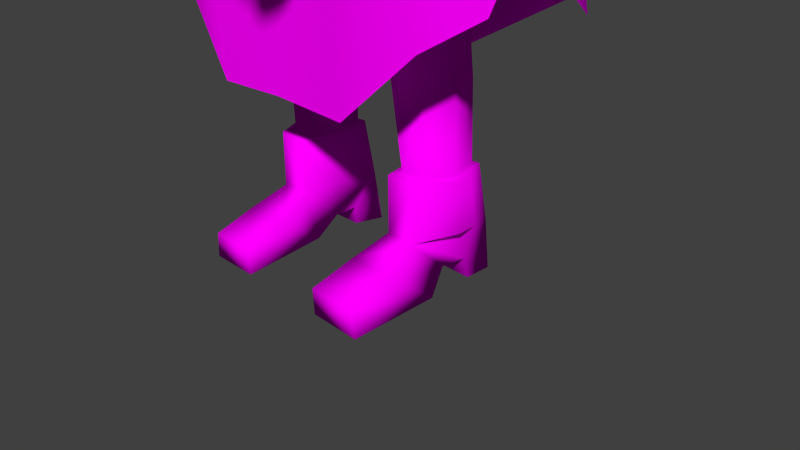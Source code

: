 # Source: Character1.blend  (saved by Blender 2.77.0; exported with 4.5.12 LTS)
import bpy
from mathutils import Matrix  # noqa: F401  (used for matrix-valued properties, if any)

bpy.ops.wm.read_factory_settings(use_empty=True)
scene = bpy.context.scene
scene.name = 'Scene'

# ---- collections
col_collection_1 = bpy.data.collections.new('Collection 1'); scene.collection.children.link(col_collection_1)

# ---- images (referenced by path relative to the original .blend; pixels are not part of the script)
import os
ASSET_DIR = os.environ.get("B2B_ASSET_DIR", "")  # directory of the original .blend (textures are referenced by path, not embedded)
HERE = os.path.dirname(os.path.abspath(__file__))  # packed textures are extracted next to this script under _unpacked/

def load_image(name, relpath, width, height, colorspace="sRGB"):
    """Load a texture the original file referenced (path relative to the .blend, or extracted next to this script)."""
    p = next((c for c in (os.path.join(HERE, relpath), os.path.join(ASSET_DIR, relpath)) if relpath and os.path.exists(c)), "")
    if p:
        img = bpy.data.images.load(p, check_existing=True)
        img.name = name
    else:  # same state as the original file: an image datablock whose file is absent (Cycles renders it pink)
        img = bpy.data.images.new(name, width, height)
        img.source = "FILE"
        img.filepath = "//" + (relpath or name)
    img.colorspace_settings.name = colorspace
    return img
img_charactertexture_psd_001 = load_image('CharacterTexture.psd.001', 'Blender/CharacterTexture.psd', 1024, 1024, 'sRGB')

# ---- materials (node trees are filled in below, after node groups)
mat_material = bpy.data.materials.new('Material')
mat_material.alpha_threshold = 0.0
mat_material.roughness = 0.5

# ---- material node trees
mat_material.use_nodes = True; mat_material.node_tree.nodes.clear()
_N = mat_material.node_tree.nodes; _L = mat_material.node_tree.links
n0 = _N.new('ShaderNodeOutputMaterial'); n0.name = 'Material Output'; n0.location = (300, 300)
n1 = _N.new('ShaderNodeBsdfDiffuse'); n1.name = 'Diffuse BSDF'; n1.location = (10, 300)
n2 = _N.new('ShaderNodeTexImage'); n2.name = 'Image Texture'; n2.location = (-180, 300)
n2.width = 140
n2.image = img_charactertexture_psd_001
_L.new(n1.outputs[0], n0.inputs[0])
_L.new(n2.outputs[0], n1.inputs[0])
n0.is_active_output = True

# ---- world
world_world = bpy.data.worlds.new('World'); scene.world = world_world
world_world.color = (0.05088, 0.05088, 0.05088)
world_world.use_sun_shadow = False
world_world.sun_shadow_jitter_overblur = 0.0
world_world.cycles.sampling_method = 'NONE'
world_world.cycles.sample_map_resolution = 256

# ---- cameras
cam_camera = bpy.data.cameras.new('Camera')
cam_camera.clip_end = 100.0
cam_camera.lens = 35.0
cam_camera.sensor_width = 32.0
cam_camera.sensor_height = 18.0
cam_camera.ortho_scale = 7.314
cam_camera.dof.focus_distance = 0.0

# ---- meshes
me_cube_001 = bpy.data.meshes.new('Cube.001')
me_cube_001.from_pydata([(0.002549, 1.308, 9.74), (-0.004558, -1.852, 9.74), (1.12, -1.39, 9.74), (1.583, -0.2724, 9.74), (1.12, 0.8448, 9.74), (0.002549, 1.292, 9.864), (-0.004558, -1.868, 9.864), (1.12, -1.405, 9.864), (1.583, -0.288, 9.864), (1.12, 0.8292, 9.864), (0.002549, 0.7127, 9.864), (-0.004558, -1.289, 9.864), (0.7102, -0.9957, 9.864), (1.003, -0.288, 9.864), (0.7102, 0.4196, 9.864), (0.7024, -0.9957, 10.95), (0.9955, -0.288, 10.95), (0.7024, 0.4196, 10.95), (0.01323, -0.3065, 10.95), (0.02088, -0.288, 10.95), (0.01323, -0.2696, 10.95), (0.002549, 0.6767, 9.74), (0.002549, -1.222, 9.74), (0.7639, -0.9436, 9.74), (1.042, -0.2724, 9.74), (0.6737, 0.3987, 9.74), (0.2909, 0.4729, 9.798), (0.3079, 0.5112, 9.093), (0.857, -0.03377, 9.756), (0.8796, -0.6494, 9.697), (0.8194, -0.6099, 8.814), (0.8392, 0.01461, 9.009), (0.3301, -1.093, 9.641), (0.3213, -1.068, 8.676), (0.3356, 0.04656, 8.386), (0.3387, -0.5205, 8.3), (0.3838, -0.6419, 10.29), (0.3527, 0.03122, 10.26), (0.3232, 0.5321, 9.457), (0.958, -0.3344, 9.747), (0.8783, -0.649, 9.222), (0.9036, -0.2834, 8.866), (0.8861, 0.01791, 9.373), (0.3444, -1.146, 9.126), (0.4985, -0.2494, 8.377), (0.4194, -0.3083, 10.33), (0.2783, 0.3129, 10.08), (0.6201, 0.2396, 9.76), (0.637, 0.2806, 9.124), (0.2993, 0.3794, 8.762), (0.6974, -0.05711, 10.08), (0.7419, -0.6381, 10.1), (0.6582, -0.9213, 9.648), (0.6155, -0.8948, 8.776), (0.6598, -0.5733, 8.495), (0.6748, 0.02211, 8.709), (0.3269, -0.9199, 10.08), (0.3092, -0.8736, 8.372), (0.9617, -0.2995, 9.279), (0.6678, 0.2971, 9.449), (0.806, -0.35, 10.14), (0.6634, -0.9562, 9.179), (0.7318, -0.2685, 8.547), (0.5379, -0.7899, 8.533), (0.5905, -0.837, 9.964), (0.5495, 0.2329, 8.862), (0.5425, 0.1679, 9.984), (1.232, 0.3602, 5.223), (1.229, 0.3838, 4.291), (1.046, -0.488, 5.397), (1.047, -0.4835, 4.339), (1.225, 0.1933, 7.403), (1.168, -0.2333, 7.564), (1.218, 0.2541, 7.092), (1.214, -0.1464, 6.994), (0.6251, -0.7433, 4.332), (0.6385, 0.7309, 5.658), (0.6358, -0.7679, 5.275), (0.6259, 0.685, 4.523), (0.75, 0.3268, 7.847), (1.318, -0.7371, 7.765), (0.5924, -0.7665, 6.791), (0.7499, 0.5994, 6.682), (1.185, 0.3854, 3.292), (1.091, -0.3619, 3.45), (0.5224, -0.4961, 3.377), (0.5232, 0.4912, 3.562), (1.163, -0.2822, 2.39), (1.232, 0.4431, 2.352), (0.781, -0.3679, 2.39), (0.7816, 0.5411, 2.471), (1.161, -0.2488, 1.288), (1.221, 0.4766, 1.309), (0.8108, -0.2431, 1.288), (0.8123, 0.4957, 1.309), (1.413, -0.1459, 5.218), (1.413, -0.1357, 4.256), (1.216, -0.1205, 7.718), (1.354, -0.07032, 6.652), (0.6648, -0.4262, 7.958), (1.414, -0.08812, 3.182), (0.3426, -0.1102, 3.482), (1.416, -0.0275, 2.334), (0.5928, -0.02972, 2.411), (1.364, 0.04121, 1.309), (0.7059, 0.04962, 1.309), (1.19, -0.4343, 1.309), (1.261, 0.5612, 1.309), (0.7716, -0.4274, 1.309), (0.7734, 0.5841, 1.309), (1.432, 0.04139, 1.309), (0.6464, 0.05143, 1.309), (1.19, -0.4461, 0.5851), (1.338, 0.6184, 0.5851), (0.7716, -0.4359, 0.5851), (0.6669, 0.6413, 0.5851), (1.395, 0.09932, 0.6028), (0.7476, 0.1086, 0.5851), (0.6333, -0.8783, 0.3644), (1.341, -0.8826, 0.3555), (0.6333, -1.475, 0.2056), (0.6333, -1.462, -0.1393), (0.7716, -0.2777, -0.1124), (0.7716, 0.04145, 0.1217), (1.19, 0.04242, 0.1188), (0.7716, 0.3568, 0.1267), (0.7716, 0.3781, -0.118), (1.29, 0.376, -0.1247), (0.6644, 0.7451, -0.118), (0.6644, 0.6711, 0.3439), (1.279, -1.478, 0.2055), (1.334, -1.464, -0.146), (1.334, -0.2767, -0.1197), (1.241, 0.3547, 0.1244), (1.29, 0.7431, -0.1247), (1.296, 0.6681, 0.3345), (2.005, -2.926, 5.957), (1.789, -3.05, 6.039), (1.619, -2.998, 5.926), (1.922, -2.651, 5.522), (1.641, -2.831, 5.605), (1.565, -2.927, 5.825), (1.918, -1.193, 6.409), (1.58, -1.3, 6.299), (1.737, -1.072, 5.881), (1.784, -0.782, 6.103), (1.612, -1.113, 6.093), (1.555, -0.5229, 7.08), (1.578, -0.6934, 6.085), (1.469, -0.7853, 6.274), (1.405, -0.8, 6.821), (1.532, -0.2287, 6.335), (1.563, -0.1806, 6.598), (2.067, -3.477, 5.97), (1.91, -3.441, 6.129), (1.644, -3.339, 5.965), (1.881, -3.376, 5.476), (1.609, -3.37, 5.601), (1.592, -3.372, 5.845), (1.71, -3.005, 6.301), (1.897, -3.093, 6.331), (1.644, -3.337, 6.329), (1.919, -3.445, 6.337), (1.656, -2.98, 6.593), (1.844, -3.06, 6.646), (1.679, -3.347, 6.557), (1.906, -3.45, 6.624), (1.709, -4.196, 6.332), (2.002, -4.288, 6.339), (1.707, -4.184, 6.655), (1.981, -4.266, 6.675), (1.884, -3.802, 5.923), (1.806, -3.742, 6.038), (1.701, -3.752, 6.001), (1.774, -3.776, 5.644), (1.618, -3.744, 5.647), (1.611, -3.742, 5.858), (1.728, -2.54, 6.085), (1.941, -2.231, 5.636), (2.006, -2.511, 6.054), (1.552, -2.479, 5.856), (1.562, -2.519, 5.933), (1.635, -3.355, 6.009), (1.618, -3.328, 6.139), (1.498, -3.249, 5.945), (1.482, -3.223, 6.076), (1.553, -2.785, 5.966), (1.527, -2.732, 5.825), (1.593, -2.921, 6.064), (1.598, -2.921, 5.928), (1.556, -3.02, 5.885), (1.688, -3.17, 5.985), (1.531, -3.015, 6.006), (1.621, -3.144, 6.101), (1.308, 0.1617, 4.276), (1.283, 0.183, 3.245), (1.31, 0.2419, 2.344), (1.282, 0.2904, 1.309), (1.309, 0.1439, 5.221), (1.265, 0.0621, 7.677), (1.28, 0.1329, 6.862), (0.7107, 0.06561, 7.996), (1.334, 0.339, 1.309), (1.363, 0.3965, 0.5927), (1.982, -2.775, 5.731), (1.598, -2.86, 5.681), (1.983, -0.9732, 6.391), (1.706, -0.8406, 5.819), (1.551, -0.4341, 6.207), (1.614, -0.2618, 6.926), (1.993, -3.432, 5.688), (1.593, -3.376, 5.684), (1.834, -3.798, 5.743), (1.599, -3.741, 5.712), (2.001, -2.39, 5.866), (1.603, -2.378, 5.689), (0.3541, -0.2245, 8.32), (0.322, -0.4481, 8.261), (0.3922, -0.4404, 8.049), (0.4463, -0.0978, 8.094), (1.399, -0.2849, 7.569), (1.48, -0.4144, 6.221), (1.331, -0.4917, 6.649), (1.295, -0.4817, 7.306), (1.37, 0.1504, 6.626), (1.382, 0.1173, 7.063), (1.441, -0.032, 7.454), (1.419, -0.0812, 6.391), (-0.7716, 0.04145, 0.1217), (0.3566, -0.4449, 8.17), (0.4053, -0.1611, 8.203), (0.5927, -0.8562, 6.791), (1.321, -0.8039, 7.865), (0.6359, -0.486, 8.103), (1.894, -1.071, 3.023), (1.332, -0.948, 7.111), (1.442, 0.6187, 7.936), (1.56, -0.5447, 7.526), (2.574, 0.5678, 3.219), (2.5, -0.335, 4.099), (0.7101, 0.7733, 8.01), (1.191, 0.7749, 7.923), (0.7375, 0.6949, 8.152), (1.275, 0.6187, 7.942), (0.7598, 0.4993, 8.158), (1.278, 0.4712, 7.936), (2.288, 0.864, 3.359), (0.482, -0.5547, 8.143), (0.5472, -0.005768, 8.169), (0.6547, 0.1396, 8.084), (1.58, -1.342, 5.391), (0.1517, 0.575, 9.824), (0.1606, 0.613, 9.043), (0.1721, -1.15, 9.648), (0.1675, -1.124, 8.614), (0.175, 0.06817, 8.379), (0.1766, -0.5086, 8.253), (0.2001, -0.6474, 10.33), (0.1839, 0.1002, 10.31), (0.1685, 0.6339, 9.444), (0.1796, -1.209, 9.098), (0.2187, -0.2746, 10.38), (0.1451, 0.4068, 10.13), (0.1561, 0.4705, 8.69), (0.1705, -0.959, 10.11), (0.1612, -0.9125, 8.289), (0.6306, -0.7178, 7.78), (0.2835, -0.7687, 6.772), (0.3181, -0.4765, 7.952), (0.1541, -0.4721, 8.257), (0.1877, -0.4404, 8.064), (0.1707, -0.4592, 8.169), (0.6319, -0.7847, 7.88), (0.3195, -0.5434, 8.051), (1.015, -1.281, 2.204), (0.6702, -0.7778, 7.182), (1.061, -0.9378, 7.214), (1.326, -1.221, 4.931), (2.225, -0.5378, 5.962), (1.772, 0.7312, 6.406), (2.338, -0.6061, 3.348), (2.131, -0.8034, 5.658), (1.416, -0.5658, 7.524), (1.287, 0.1996, 7.915), (1.573, -1.348, 5.388), (2.131, -0.8034, 5.658), (1.943, -0.8156, 5.904), (2.017, -0.5496, 6.178), (1.713, 0.7521, 6.651), (-0.002549, 1.308, 9.74), (-0.002549, -1.852, 9.74), (-1.12, -1.39, 9.74), (-1.583, -0.2724, 9.74), (-1.12, 0.8448, 9.74), (-0.002549, 1.292, 9.864), (-0.002549, -1.868, 9.864), (-1.12, -1.405, 9.864), (-1.583, -0.288, 9.864), (-1.12, 0.8292, 9.864), (-0.002549, 0.7127, 9.864), (-0.002549, -1.289, 9.864), (-0.7102, -0.9957, 9.864), (-1.003, -0.288, 9.864), (-0.7102, 0.4196, 9.864), (0.0, 0.7127, 10.95), (0.0, -1.289, 10.95), (-0.7024, -0.9957, 10.95), (-0.9955, -0.288, 10.95), (-0.7024, 0.4196, 10.95), (0.0, -0.3142, 10.95), (-0.01323, -0.3065, 10.95), (-0.02088, -0.288, 10.95), (-0.01323, -0.2696, 10.95), (0.0, -0.2619, 10.95), (0.0, -0.2696, 10.95), (0.0, -0.288, 10.95), (0.0, -0.3065, 10.95), (-0.002549, 0.6767, 9.74), (-0.002549, -1.222, 9.74), (-0.7639, -0.9436, 9.74), (-1.042, -0.2724, 9.74), (-0.6737, 0.3987, 9.74), (-0.2909, 0.4729, 9.798), (-0.3079, 0.5112, 9.093), (-0.857, -0.03377, 9.756), (-0.8796, -0.6494, 9.697), (-0.8194, -0.6099, 8.814), (-0.8392, 0.01461, 9.009), (-0.3301, -1.093, 9.641), (-0.3213, -1.068, 8.676), (-0.3356, 0.04656, 8.386), (-0.3387, -0.5205, 8.3), (-0.3838, -0.6419, 10.29), (-0.3527, 0.03122, 10.26), (0.0, 0.6108, 9.852), (-0.3232, 0.5321, 9.457), (0.0, 0.6487, 8.989), (-0.958, -0.3344, 9.747), (-0.8783, -0.649, 9.222), (-0.9036, -0.2834, 8.866), (-0.8861, 0.01791, 9.373), (0.0, -1.213, 9.655), (0.0, -1.185, 8.545), (-0.3444, -1.146, 9.126), (0.0, 0.01637, 8.372), (-0.4985, -0.2494, 8.377), (0.0, -0.4956, 8.201), (-0.4194, -0.3083, 10.33), (0.0, 0.1754, 10.37), (0.0, -0.6533, 10.38), (-0.2783, 0.3129, 10.08), (-0.6201, 0.2396, 9.76), (-0.637, 0.2806, 9.124), (-0.2993, 0.3794, 8.762), (-0.6974, -0.05711, 10.08), (-0.7419, -0.6381, 10.1), (-0.6582, -0.9213, 9.648), (-0.6155, -0.8948, 8.776), (-0.6598, -0.5733, 8.495), (-0.6748, 0.02211, 8.709), (-0.3269, -0.9199, 10.08), (-0.3092, -0.8736, 8.372), (0.0, 0.6696, 9.43), (-0.9617, -0.2995, 9.279), (0.0, -1.278, 9.068), (0.0, -0.2379, 10.43), (0.0, 0.5092, 10.19), (-0.6678, 0.2971, 9.449), (0.0, 0.4945, 8.612), (-0.806, -0.35, 10.14), (-0.6634, -0.9562, 9.179), (-0.7318, -0.2685, 8.547), (0.0, -1.002, 10.14), (0.0, -0.9549, 8.199), (-0.5379, -0.7899, 8.533), (-0.5905, -0.837, 9.964), (-0.5495, 0.2329, 8.862), (-0.5425, 0.1679, 9.984), (-1.232, 0.3602, 5.223), (-1.229, 0.3838, 4.291), (-1.046, -0.488, 5.397), (-1.047, -0.4835, 4.339), (-1.225, 0.1933, 7.403), (-1.168, -0.2333, 7.564), (-1.218, 0.2541, 7.092), (-1.214, -0.1464, 6.994), (-0.6251, -0.7433, 4.332), (-0.6385, 0.7309, 5.658), (-0.6358, -0.7679, 5.275), (-0.6259, 0.685, 4.523), (-0.75, 0.3268, 7.847), (-1.318, -0.7371, 7.765), (-0.5924, -0.7665, 6.791), (-0.7499, 0.5994, 6.682), (-1.185, 0.3854, 3.292), (-1.091, -0.3619, 3.45), (-0.5224, -0.4961, 3.377), (-0.5232, 0.4912, 3.562), (-1.163, -0.2822, 2.39), (-1.232, 0.4431, 2.352), (-0.781, -0.3679, 2.39), (-0.7816, 0.5411, 2.471), (-1.161, -0.2488, 1.288), (-1.221, 0.4766, 1.309), (-0.8108, -0.2431, 1.288), (-0.8123, 0.4957, 1.309), (-1.413, -0.1459, 5.218), (-1.413, -0.1357, 4.256), (-1.216, -0.1205, 7.718), (-1.354, -0.07032, 6.652), (-0.6648, -0.4262, 7.958), (-1.414, -0.08812, 3.182), (-0.3426, -0.1102, 3.482), (-1.416, -0.0275, 2.334), (-0.5928, -0.02972, 2.411), (-1.364, 0.04121, 1.309), (-0.7059, 0.04962, 1.309), (-1.19, -0.4343, 1.309), (-1.261, 0.5612, 1.309), (-0.7716, -0.4274, 1.309), (-0.7734, 0.5841, 1.309), (-1.432, 0.04139, 1.309), (-0.6464, 0.05143, 1.309), (-1.19, -0.4461, 0.5851), (-1.338, 0.6184, 0.5851), (-0.7716, -0.4359, 0.5851), (-0.6669, 0.6413, 0.5851), (-1.395, 0.09932, 0.6028), (-0.7476, 0.1086, 0.5851), (-0.6333, -0.8783, 0.3644), (-1.341, -0.8826, 0.3555), (-0.6333, -1.475, 0.2056), (-0.6333, -1.462, -0.1393), (-0.7716, -0.2777, -0.1124), (-0.7716, 0.04145, 0.1217), (-1.19, 0.04242, 0.1188), (-0.7716, 0.3568, 0.1267), (-0.7716, 0.3781, -0.118), (-1.29, 0.376, -0.1247), (-0.6644, 0.7451, -0.118), (-0.6644, 0.6711, 0.3439), (-1.279, -1.478, 0.2055), (-1.334, -1.464, -0.146), (-1.334, -0.2767, -0.1197), (-1.241, 0.3547, 0.1244), (-1.29, 0.7431, -0.1247), (-1.296, 0.6681, 0.3345), (-2.005, -2.926, 5.957), (-1.789, -3.05, 6.039), (-1.619, -2.998, 5.926), (-1.922, -2.651, 5.522), (-1.641, -2.831, 5.605), (-1.565, -2.927, 5.825), (-1.918, -1.193, 6.409), (-1.58, -1.3, 6.299), (-1.737, -1.072, 5.881), (-1.784, -0.782, 6.103), (-1.612, -1.113, 6.093), (-1.555, -0.5229, 7.08), (-1.578, -0.6934, 6.085), (-1.469, -0.7853, 6.274), (-1.405, -0.8, 6.821), (-1.532, -0.2287, 6.335), (-1.563, -0.1806, 6.598), (-2.067, -3.477, 5.97), (-1.91, -3.441, 6.129), (-1.644, -3.339, 5.965), (-1.881, -3.376, 5.476), (-1.609, -3.37, 5.601), (-1.592, -3.372, 5.845), (-1.71, -3.005, 6.301), (-1.897, -3.093, 6.331), (-1.644, -3.337, 6.329), (-1.919, -3.445, 6.337), (-1.656, -2.98, 6.593), (-1.844, -3.06, 6.646), (-1.679, -3.347, 6.557), (-1.906, -3.45, 6.624), (-1.709, -4.196, 6.332), (-2.002, -4.288, 6.339), (-1.707, -4.184, 6.655), (-1.981, -4.266, 6.675), (-1.884, -3.802, 5.923), (-1.806, -3.742, 6.038), (-1.701, -3.752, 6.001), (-1.774, -3.776, 5.644), (-1.618, -3.744, 5.647), (-1.611, -3.742, 5.858), (-1.728, -2.54, 6.085), (-1.941, -2.231, 5.636), (-2.006, -2.511, 6.054), (-1.552, -2.479, 5.856), (-1.562, -2.519, 5.933), (-1.635, -3.355, 6.009), (-1.618, -3.328, 6.139), (-1.498, -3.249, 5.945), (-1.482, -3.223, 6.076), (-1.553, -2.785, 5.966), (-1.527, -2.732, 5.825), (-1.593, -2.921, 6.064), (-1.598, -2.921, 5.928), (-1.556, -3.02, 5.885), (-1.688, -3.17, 5.985), (-1.531, -3.015, 6.006), (-1.621, -3.144, 6.101), (-1.308, 0.1617, 4.276), (-1.283, 0.183, 3.245), (-1.31, 0.2419, 2.344), (-1.282, 0.2904, 1.309), (-1.309, 0.1439, 5.221), (-1.265, 0.0621, 7.677), (-1.28, 0.1329, 6.862), (-0.7107, 0.06561, 7.996), (-1.334, 0.339, 1.309), (-1.363, 0.3965, 0.5927), (-1.982, -2.775, 5.731), (-1.598, -2.86, 5.681), (-1.983, -0.9732, 6.391), (-1.706, -0.8406, 5.819), (-1.551, -0.4341, 6.207), (-1.614, -0.2618, 6.926), (-1.993, -3.432, 5.688), (-1.593, -3.376, 5.684), (-1.834, -3.798, 5.743), (-1.599, -3.741, 5.712), (-2.001, -2.39, 5.866), (-1.603, -2.378, 5.689), (-0.3541, -0.2245, 8.32), (-0.322, -0.4481, 8.261), (-0.3922, -0.4404, 8.049), (-0.4463, -0.0978, 8.094), (-1.399, -0.2849, 7.569), (-1.48, -0.4144, 6.221), (-1.331, -0.4917, 6.649), (-1.295, -0.4817, 7.306), (-1.37, 0.1504, 6.626), (-1.382, 0.1173, 7.063), (-1.441, -0.032, 7.454), (-1.419, -0.0812, 6.391), (0.0, -0.7679, 5.278), (0.0, -0.7679, 4.333), (0.0, 0.7277, 4.572), (0.0, 0.7309, 5.658), (0.0, -0.7002, 7.794), (0.0, 0.4383, 8.021), (0.0, 0.6879, 6.465), (0.0, -0.7707, 6.755), (0.0, -0.6236, 3.5), (0.0, 0.4268, 3.7), (0.0, -0.5227, 7.945), (0.0, -0.2045, 3.539), (0.7716, 0.04145, 0.1217), (0.0, 0.1036, 8.1), (0.0, -0.01635, 8.357), (0.0, -0.4956, 8.201), (0.0, -0.4405, 8.079), (0.0, 0.04224, 8.17), (-0.3566, -0.4449, 8.17), (-0.4053, -0.1611, 8.203), (0.0, -0.003176, 8.262), (0.0, -0.4722, 8.168), (0.0, -0.8605, 6.755), (-0.5927, -0.8562, 6.791), (-1.321, -0.8039, 7.865), (0.0, -0.767, 7.894), (0.0, -0.5896, 8.045), (-0.6359, -0.486, 8.103), (-1.894, -1.071, 3.023), (0.0, -1.29, 2.25), (-1.332, -0.948, 7.111), (0.0, -0.827, 7.295), (0.0, -0.7601, 7.196), (-1.442, 0.6187, 7.936), (-1.56, -0.5447, 7.526), (-2.574, 0.5678, 3.219), (-2.5, -0.335, 4.099), (-0.7101, 0.7733, 8.01), (-1.191, 0.7749, 7.923), (-0.7375, 0.6949, 8.152), (-1.275, 0.6187, 7.942), (-0.7598, 0.4993, 8.158), (-1.278, 0.4712, 7.936), (0.0, 0.862, 2.141), (-2.288, 0.864, 3.359), (0.0, 0.668, 8.167), (0.0, 1.018, 3.586), (-0.482, -0.5547, 8.143), (-0.5472, -0.005768, 8.169), (0.0, 0.6557, 8.155), (0.0, 0.289, 8.192), (-0.6547, 0.1396, 8.084), (-1.58, -1.342, 5.391), (0.0, -1.075, 4.817), (-0.1517, 0.575, 9.824), (-0.1606, 0.613, 9.043), (-0.1721, -1.15, 9.648), (-0.1675, -1.124, 8.614), (-0.175, 0.06817, 8.379), (-0.1766, -0.5086, 8.253), (-0.2001, -0.6474, 10.33), (-0.1839, 0.1002, 10.31), (-0.1685, 0.6339, 9.444), (-0.1796, -1.209, 9.098), (-0.2187, -0.2746, 10.38), (-0.1451, 0.4068, 10.13), (-0.1561, 0.4705, 8.69), (-0.1705, -0.959, 10.11), (-0.1612, -0.9125, 8.289), (-0.6306, -0.7178, 7.78), (-0.2835, -0.7687, 6.772), (-0.3181, -0.4765, 7.952), (-0.1541, -0.4721, 8.257), (-0.1877, -0.4404, 8.064), (-0.1707, -0.4592, 8.169), (-0.6319, -0.7847, 7.88), (-0.3195, -0.5434, 8.051), (-1.015, -1.281, 2.204), (-0.6702, -0.7778, 7.182), (-1.061, -0.9378, 7.214), (-1.326, -1.221, 4.931), (-2.225, -0.5378, 5.962), (-1.772, 0.7312, 6.406), (-2.338, -0.6061, 3.348), (-2.131, -0.8034, 5.658), (-1.416, -0.5658, 7.524), (-1.287, 0.1996, 7.915), (-1.573, -1.348, 5.388), (-2.131, -0.8034, 5.658), (-1.943, -0.8156, 5.904), (-2.017, -0.5496, 6.178), (-1.713, 0.7521, 6.651)], [(18, 309), (19, 18), (20, 19), (313, 20), (81, 231), (546, 561), (310, 309), (311, 310), (312, 311), (313, 312), (392, 562)], [(0, 5, 9, 4), (4, 9, 8, 3), (3, 8, 7, 2), (2, 7, 6, 1), (7, 12, 11, 6), (5, 10, 14, 9), (9, 14, 13, 8), (8, 13, 12, 7), (10, 304, 17, 14), (14, 17, 16, 13), (13, 16, 15, 12), (12, 15, 305, 11), (304, 309, 316, 17), (17, 316, 315, 16), (16, 315, 314, 15), (15, 314, 313, 305), (4, 25, 21, 0), (3, 24, 25, 4), (2, 23, 24, 3), (1, 22, 23, 2), (21, 25, 14, 10), (25, 24, 13, 14), (24, 23, 12, 13), (23, 22, 11, 12), (251, 259, 362, 334), (251, 334, 366, 262), (26, 46, 66, 47), (26, 47, 59, 38), (252, 336, 362, 259), (27, 38, 59, 48), (27, 48, 65, 49), (252, 263, 368, 336), (28, 39, 58, 42), (28, 42, 59, 47), (28, 47, 66, 50), (28, 50, 60, 39), (29, 40, 58, 39), (29, 39, 60, 51), (29, 51, 64, 52), (29, 52, 61, 40), (30, 41, 58, 40), (30, 40, 61, 53), (30, 53, 63, 54), (30, 54, 62, 41), (31, 42, 58, 41), (31, 41, 62, 55), (31, 55, 65, 48), (31, 48, 59, 42), (253, 341, 364, 260), (32, 43, 61, 52), (32, 52, 64, 56), (253, 264, 372, 341), (254, 260, 364, 342), (254, 342, 373, 265), (33, 57, 63, 53), (33, 53, 61, 43), (255, 344, 368, 263), (34, 49, 65, 55), (34, 55, 62, 44), (35, 44, 62, 54), (35, 54, 63, 57), (256, 265, 373, 346), (257, 261, 365, 349), (257, 349, 372, 264), (36, 56, 64, 51), (36, 51, 60, 45), (258, 348, 365, 261), (37, 45, 60, 50), (37, 50, 66, 46), (258, 262, 366, 348), (70, 75, 85, 84), (76, 67, 68, 78), (95, 69, 70, 96), (77, 539, 540, 75), (82, 545, 544, 79), (201, 79, 544, 552), (81, 74, 72, 80), (215, 140, 205), (198, 67, 73, 200), (77, 69, 74, 81), (76, 542, 545, 82), (67, 76, 82, 73), (267, 81, 80, 266), (199, 71, 79, 201), (69, 77, 75, 70), (542, 76, 78, 541), (78, 68, 83, 86), (101, 86, 90, 103), (550, 548, 86, 101), (541, 78, 86, 548), (96, 70, 84, 100), (75, 540, 547, 85), (87, 89, 93, 91), (84, 85, 89, 87), (86, 83, 88, 90), (100, 84, 87, 102), (102, 87, 91, 104), (103, 90, 94, 105), (90, 88, 92, 94), (89, 103, 105, 93), (196, 102, 104, 197), (195, 100, 102, 196), (194, 96, 100, 195), (547, 550, 101, 85), (85, 101, 103, 89), (72, 97, 99, 80), (69, 95, 98, 74), (179, 177, 137, 136), (198, 95, 96, 194), (93, 105, 111, 108), (94, 92, 107, 109), (91, 93, 108, 106), (105, 94, 109, 111), (197, 104, 110, 202), (104, 91, 106, 110), (106, 108, 114, 112), (111, 109, 115, 117), (202, 110, 116, 203), (110, 106, 112, 116), (108, 111, 117, 114), (109, 107, 113, 115), (112, 114, 118, 119), (119, 118, 120, 130), (130, 120, 121, 131), (131, 121, 122, 132), (132, 122, 123, 124), (124, 123, 125, 133), (133, 125, 126, 127), (127, 126, 128, 134), (134, 128, 129, 135), (135, 129, 115, 113), (130, 131, 132, 119), (119, 132, 124, 112), (116, 112, 124, 133, 113, 203), (133, 127, 134, 113), (118, 122, 121, 120), (114, 123, 122, 118), (117, 115, 125, 123, 114), (125, 115, 128, 126), (155, 154, 162, 161), (140, 139, 156, 157), (215, 178, 139, 140), (192, 190, 184, 185), (177, 181, 138, 137), (214, 179, 136, 204), (209, 147, 142, 206), (150, 149, 146, 143), (149, 148, 144, 146), (151, 152, 145, 207), (147, 150, 143, 142), (208, 151, 207), (227, 224, 151, 208), (220, 223, 150, 147), (224, 225, 152, 151), (222, 221, 148, 149), (223, 222, 149, 150), (226, 220, 147, 209), (211, 157, 175, 213), (154, 155, 173, 172), (205, 140, 157, 211), (136, 137, 154, 153), (204, 136, 153, 210), (138, 141, 158, 155), (159, 161, 165, 163), (137, 138, 159, 160), (138, 155, 161, 159), (154, 137, 160, 162), (164, 163, 165, 166), (162, 160, 164, 166), (162, 166, 170, 168), (160, 159, 163, 164), (167, 168, 170, 169), (166, 165, 169, 170), (165, 161, 167, 169), (161, 162, 168, 167), (213, 175, 174, 212), (173, 176, 171, 172), (153, 154, 172, 171), (210, 153, 171, 212), (155, 158, 176, 173), (157, 156, 174, 175), (206, 142, 179, 214), (143, 146, 181, 177), (146, 144, 180, 181), (207, 145, 178, 215), (142, 143, 177, 179), (185, 184, 182, 183), (193, 192, 185, 183), (190, 191, 182, 184), (191, 193, 183, 182), (141, 138, 188, 189), (180, 141, 189, 187), (138, 181, 186, 188), (181, 180, 187, 186), (189, 188, 193, 191), (187, 189, 191, 190), (188, 186, 192, 193), (186, 187, 190, 192), (144, 207, 215, 180), (145, 206, 214, 178), (156, 210, 212, 174), (176, 213, 212, 171), (139, 204, 210, 156), (141, 205, 211, 158), (158, 211, 213, 176), (225, 226, 209, 152), (221, 227, 208, 148), (148, 208, 207, 144), (152, 209, 206, 145), (178, 214, 204, 139), (107, 202, 203, 113), (92, 197, 202, 107), (67, 198, 194, 68), (68, 194, 195, 83), (83, 195, 196, 88), (88, 196, 197, 92), (97, 199, 201, 99), (95, 198, 200, 98), (180, 215, 205, 141), (271, 229, 217, 269), (229, 230, 216, 217), (230, 559, 553, 216), (201, 552, 556, 219), (99, 201, 219, 218), (268, 99, 218, 270), (98, 200, 227, 221), (71, 199, 226, 225), (199, 97, 220, 226), (72, 74, 222, 223), (74, 98, 221, 222), (73, 71, 225, 224), (97, 72, 223, 220), (200, 73, 224, 227), (219, 556, 559, 230), (218, 219, 230, 229), (270, 218, 229, 271), (344, 255, 34, 44, 216, 553), (35, 217, 216, 44), (276, 570, 592, 277), (272, 273, 565, 564), (268, 549, 565, 273), (277, 592, 568, 274), (272, 564, 570, 276), (283, 282, 237, 236), (236, 241, 243, 245, 283), (279, 278, 239, 238), (244, 245, 243, 242), (241, 240, 242, 243), (233, 232, 245, 244, 249), (240, 241, 246, 582), (240, 582, 585, 584), (244, 248, 247, 233, 249), (242, 240, 588, 589), (240, 584, 588), (232, 272, 276, 235), (543, 266, 275, 571), (250, 277, 274, 234), (99, 268, 273, 233), (232, 233, 273, 272), (235, 276, 277, 250), (555, 270, 271, 560), (549, 268, 270, 555), (560, 271, 269, 554), (546, 267, 266, 543), (37, 46, 262, 258), (37, 258, 261, 45), (36, 257, 264, 56), (36, 45, 261, 257), (35, 57, 265, 256), (34, 255, 263, 49), (33, 254, 265, 57), (33, 43, 260, 254), (32, 56, 264, 253), (32, 253, 260, 43), (27, 49, 263, 252), (27, 252, 259, 38), (26, 251, 262, 46), (26, 38, 259, 251), (288, 287, 278, 279), (281, 250, 234, 280), (278, 281, 280, 239), (232, 235, 282, 283), (286, 284, 285, 278, 287), (236, 237, 287, 288), (233, 247, 273), (248, 244, 242, 589), (279, 238, 246, 241, 236, 288), (346, 554, 269, 217, 35, 256), (289, 293, 298, 294), (293, 292, 297, 298), (292, 291, 296, 297), (291, 290, 295, 296), (296, 295, 300, 301), (294, 298, 303, 299), (298, 297, 302, 303), (297, 296, 301, 302), (299, 303, 308, 304), (303, 302, 307, 308), (302, 301, 306, 307), (301, 300, 305, 306), (304, 308, 316, 309), (308, 307, 315, 316), (307, 306, 314, 315), (306, 305, 313, 314), (293, 289, 317, 321), (292, 293, 321, 320), (291, 292, 320, 319), (290, 291, 319, 318), (317, 299, 303, 321), (321, 303, 302, 320), (320, 302, 301, 319), (319, 301, 300, 318), (593, 334, 362, 601), (593, 604, 366, 334), (322, 351, 377, 350), (322, 335, 367, 351), (594, 601, 362, 336), (323, 352, 367, 335), (323, 353, 376, 352), (594, 336, 368, 605), (324, 340, 363, 337), (324, 351, 367, 340), (324, 354, 377, 351), (324, 337, 369, 354), (325, 337, 363, 338), (325, 355, 369, 337), (325, 356, 375, 355), (325, 338, 370, 356), (326, 338, 363, 339), (326, 357, 370, 338), (326, 358, 374, 357), (326, 339, 371, 358), (327, 339, 363, 340), (327, 359, 371, 339), (327, 352, 376, 359), (327, 340, 367, 352), (595, 602, 364, 341), (328, 356, 370, 343), (328, 360, 375, 356), (595, 341, 372, 606), (596, 342, 364, 602), (596, 607, 373, 342), (329, 357, 374, 361), (329, 343, 370, 357), (597, 605, 368, 344), (330, 359, 376, 353), (330, 345, 371, 359), (331, 358, 371, 345), (331, 361, 374, 358), (598, 346, 373, 607), (599, 349, 365, 603), (599, 606, 372, 349), (332, 355, 375, 360), (332, 347, 369, 355), (600, 603, 365, 348), (333, 354, 369, 347), (333, 350, 377, 354), (600, 348, 366, 604), (381, 395, 396, 386), (387, 389, 379, 378), (406, 407, 381, 380), (388, 386, 540, 539), (393, 390, 544, 545), (512, 552, 544, 390), (392, 391, 383, 385), (526, 516, 451), (509, 511, 384, 378), (388, 392, 385, 380), (387, 393, 545, 542), (378, 384, 393, 387), (609, 608, 391, 392), (510, 512, 390, 382), (380, 381, 386, 388), (542, 541, 389, 387), (389, 397, 394, 379), (412, 414, 401, 397), (550, 412, 397, 548), (541, 548, 397, 389), (407, 411, 395, 381), (386, 396, 547, 540), (398, 402, 404, 400), (395, 398, 400, 396), (397, 401, 399, 394), (411, 413, 398, 395), (413, 415, 402, 398), (414, 416, 405, 401), (401, 405, 403, 399), (400, 404, 416, 414), (507, 508, 415, 413), (506, 507, 413, 411), (505, 506, 411, 407), (547, 396, 412, 550), (396, 400, 414, 412), (383, 391, 410, 408), (380, 385, 409, 406), (490, 447, 448, 488), (509, 505, 407, 406), (404, 419, 422, 416), (405, 420, 418, 403), (402, 417, 419, 404), (416, 422, 420, 405), (508, 513, 421, 415), (415, 421, 417, 402), (417, 423, 425, 419), (422, 428, 426, 420), (513, 514, 427, 421), (421, 427, 423, 417), (419, 425, 428, 422), (420, 426, 424, 418), (423, 430, 429, 425), (430, 441, 431, 429), (441, 442, 432, 431), (442, 443, 433, 432), (443, 435, 434, 433), (435, 444, 436, 434), (444, 438, 437, 436), (438, 445, 439, 437), (445, 446, 440, 439), (446, 424, 426, 440), (441, 430, 443, 442), (430, 423, 435, 443), (427, 514, 424, 444, 435, 423), (444, 424, 445, 438), (429, 431, 432, 433), (425, 429, 433, 434), (428, 425, 434, 436, 426), (436, 437, 439, 426), (466, 472, 473, 465), (451, 468, 467, 450), (526, 451, 450, 489), (503, 496, 495, 501), (488, 448, 449, 492), (525, 515, 447, 490), (520, 517, 453, 458), (461, 454, 457, 460), (460, 457, 455, 459), (462, 518, 456, 463), (458, 453, 454, 461), (519, 518, 462), (538, 519, 462, 535), (531, 458, 461, 534), (535, 462, 463, 536), (533, 460, 459, 532), (534, 461, 460, 533), (537, 520, 458, 531), (522, 524, 486, 468), (465, 483, 484, 466), (516, 522, 468, 451), (447, 464, 465, 448), (515, 521, 464, 447), (449, 466, 469, 452), (470, 474, 476, 472), (448, 471, 470, 449), (449, 470, 472, 466), (465, 473, 471, 448), (475, 477, 476, 474), (473, 477, 475, 471), (473, 479, 481, 477), (471, 475, 474, 470), (478, 480, 481, 479), (477, 481, 480, 476), (476, 480, 478, 472), (472, 478, 479, 473), (524, 523, 485, 486), (484, 483, 482, 487), (464, 482, 483, 465), (521, 523, 482, 464), (466, 484, 487, 469), (468, 486, 485, 467), (517, 525, 490, 453), (454, 488, 492, 457), (457, 492, 491, 455), (518, 526, 489, 456), (453, 490, 488, 454), (496, 494, 493, 495), (504, 494, 496, 503), (501, 495, 493, 502), (502, 493, 494, 504), (452, 500, 499, 449), (491, 498, 500, 452), (449, 499, 497, 492), (492, 497, 498, 491), (500, 502, 504, 499), (498, 501, 502, 500), (499, 504, 503, 497), (497, 503, 501, 498), (455, 491, 526, 518), (456, 489, 525, 517), (467, 485, 523, 521), (487, 482, 523, 524), (450, 467, 521, 515), (452, 469, 522, 516), (469, 487, 524, 522), (536, 463, 520, 537), (532, 459, 519, 538), (459, 455, 518, 519), (463, 456, 517, 520), (489, 450, 515, 525), (418, 424, 514, 513), (403, 418, 513, 508), (378, 379, 505, 509), (379, 394, 506, 505), (394, 399, 507, 506), (399, 403, 508, 507), (408, 410, 512, 510), (406, 409, 511, 509), (491, 452, 516, 526), (613, 611, 528, 557), (557, 528, 527, 558), (558, 527, 553, 559), (512, 530, 556, 552), (410, 529, 530, 512), (610, 612, 529, 410), (409, 532, 538, 511), (382, 536, 537, 510), (510, 537, 531, 408), (383, 534, 533, 385), (385, 533, 532, 409), (384, 535, 536, 382), (408, 531, 534, 383), (511, 538, 535, 384), (530, 558, 559, 556), (529, 557, 558, 530), (612, 613, 557, 529), (344, 553, 527, 345, 330, 597), (331, 345, 527, 528), (618, 619, 592, 570), (614, 564, 565, 615), (610, 615, 565, 549), (619, 616, 568, 592), (614, 618, 570, 564), (625, 572, 573, 624), (572, 625, 581, 579, 577), (621, 574, 575, 620), (580, 578, 579, 581), (577, 579, 578, 576), (566, 590, 580, 581, 563), (576, 582, 583, 577), (576, 584, 585, 582), (580, 590, 566, 586, 587), (578, 589, 588, 576), (576, 588, 584), (563, 569, 618, 614), (543, 571, 617, 608), (591, 567, 616, 619), (410, 566, 615, 610), (563, 614, 615, 566), (569, 591, 619, 618), (555, 560, 613, 612), (549, 555, 612, 610), (560, 554, 611, 613), (546, 543, 608, 609), (333, 600, 604, 350), (333, 347, 603, 600), (332, 360, 606, 599), (332, 599, 603, 347), (331, 598, 607, 361), (330, 353, 605, 597), (329, 361, 607, 596), (329, 596, 602, 343), (328, 595, 606, 360), (328, 343, 602, 595), (323, 594, 605, 353), (323, 335, 601, 594), (322, 350, 604, 593), (322, 593, 601, 335), (630, 621, 620, 629), (623, 622, 567, 591), (620, 575, 622, 623), (563, 625, 624, 569), (628, 629, 620, 627, 626), (572, 630, 629, 573), (566, 615, 586), (587, 589, 578, 580), (621, 630, 572, 577, 583, 574), (346, 598, 331, 528, 611, 554)])
me_cube_001.polygons.foreach_set('use_smooth', [True] * 576)
_uv = me_cube_001.uv_layers.new(name='UVMap')
_uv.uv.foreach_set('vector', [0.6249, 0.5679, 0.6242, 0.5781, 0.5415, 0.5741, 0.5425, 0.566, 0.5425, 0.566, 0.5415, 0.5741, 0.459, 0.5738, 0.4602, 0.5639, 0.8202, 0.5584, 0.8197, 0.5684, 0.7368, 0.5718, 0.7372, 0.5636, 0.7372, 0.5636, 0.7368, 0.5718, 0.6552, 0.576, 0.6552, 0.5658, 0.7368, 0.5718, 0.7389, 0.6093, 0.6779, 0.6165, 0.6552, 0.576, 0.6242, 0.5781, 0.6015, 0.6229, 0.5412, 0.6118, 0.5415, 0.5741, 0.5415, 0.5741, 0.5412, 0.6118, 0.4795, 0.6157, 0.459, 0.5738, 0.8197, 0.5684, 0.8005, 0.6158, 0.7389, 0.6093, 0.7368, 0.5718, 0.9274, 0.7767, 0.8416, 0.7616, 0.8586, 0.71, 0.9354, 0.7135, 0.9354, 0.7135, 0.8586, 0.71, 0.8531, 0.6556, 0.9354, 0.6554, 0.7435, 0.6569, 0.7329, 0.7385, 0.6796, 0.7262, 0.6858, 0.6496, 0.6858, 0.6496, 0.6796, 0.7262, 0.6263, 0.7367, 0.6221, 0.6496, 0.8416, 0.7616, 0.7862, 0.7012, 0.7879, 0.7, 0.8586, 0.71, 0.8586, 0.71, 0.7879, 0.7, 0.7871, 0.6988, 0.8531, 0.6556, 0.7329, 0.7385, 0.6818, 0.7986, 0.6807, 0.7977, 0.6796, 0.7262, 0.6796, 0.7262, 0.6807, 0.7977, 0.6792, 0.7992, 0.6263, 0.7367, 0.5425, 0.566, 0.5431, 0.5247, 0.6025, 0.5214, 0.6249, 0.5679, 0.4602, 0.5639, 0.4805, 0.5214, 0.5431, 0.5247, 0.5425, 0.566, 0.7372, 0.5636, 0.7403, 0.5267, 0.7989, 0.52, 0.8202, 0.5584, 0.6552, 0.5658, 0.6766, 0.5159, 0.7403, 0.5267, 0.7372, 0.5636, 0.7225, 0.4733, 0.6686, 0.4702, 0.6672, 0.4605, 0.7241, 0.4638, 0.6686, 0.4702, 0.6125, 0.4803, 0.6111, 0.4706, 0.6672, 0.4605, 0.6125, 0.4803, 0.5586, 0.4758, 0.5543, 0.4659, 0.6111, 0.4706, 0.5586, 0.4758, 0.4985, 0.471, 0.4976, 0.4605, 0.5543, 0.4659, 0.5787, 0.8541, 0.5673, 0.816, 0.584, 0.809, 0.5952, 0.8523, 0.4353, 1.988, 0.4462, 1.994, 0.4336, 2.02, 0.4217, 2.011, 0.4233, 1.984, 0.4113, 2.004, 0.3953, 1.99, 0.3983, 1.976, 0.5607, 0.8576, 0.5189, 0.8665, 0.5103, 0.8353, 0.55, 0.8234, 0.5536, 0.7777, 0.5671, 0.7658, 0.584, 0.809, 0.5673, 0.816, 0.5381, 0.7884, 0.55, 0.8234, 0.5103, 0.8353, 0.502, 0.8048, 0.5381, 0.7884, 0.502, 0.8048, 0.4958, 0.7779, 0.5192, 0.7569, 0.5536, 0.7777, 0.5338, 0.7444, 0.5444, 0.7294, 0.5671, 0.7658, 0.4816, 0.8757, 0.4483, 0.8817, 0.4446, 0.8353, 0.4759, 0.8373, 0.4816, 0.8757, 0.4759, 0.8373, 0.5103, 0.8353, 0.5189, 0.8665, 0.3788, 1.972, 0.3983, 1.976, 0.3953, 1.99, 0.3789, 1.991, 0.3788, 1.972, 0.3789, 1.991, 0.3637, 1.991, 0.3629, 1.972, 0.4154, 0.8779, 0.4118, 0.8346, 0.4446, 0.8353, 0.4483, 0.8817, 0.4154, 0.8779, 0.4483, 0.8817, 0.4415, 0.9257, 0.4106, 0.9204, 0.4154, 0.8779, 0.4106, 0.9204, 0.3829, 0.9073, 0.3829, 0.8741, 0.4154, 0.8779, 0.3829, 0.8741, 0.3796, 0.8334, 0.4118, 0.8346, 0.408, 0.7982, 0.4386, 0.7981, 0.4446, 0.8353, 0.4118, 0.8346, 0.408, 0.7982, 0.4118, 0.8346, 0.3796, 0.8334, 0.3772, 0.7987, 0.408, 0.7982, 0.3772, 0.7987, 0.3758, 0.7731, 0.3994, 0.7645, 0.408, 0.7982, 0.3994, 0.7645, 0.4324, 0.7636, 0.4386, 0.7981, 0.4686, 0.8039, 0.4759, 0.8373, 0.4446, 0.8353, 0.4386, 0.7981, 0.4686, 0.8039, 0.4386, 0.7981, 0.4324, 0.7636, 0.4675, 0.7701, 0.4686, 0.8039, 0.4675, 0.7701, 0.4958, 0.7779, 0.502, 0.8048, 0.4686, 0.8039, 0.502, 0.8048, 0.5103, 0.8353, 0.4759, 0.8373, 0.3352, 0.8741, 0.3196, 0.8736, 0.3196, 0.8262, 0.3349, 0.8284, 0.35, 0.8739, 0.3492, 0.8302, 0.3796, 0.8334, 0.3829, 0.8741, 0.35, 0.8739, 0.3829, 0.8741, 0.3829, 0.9073, 0.3536, 0.9185, 0.3352, 0.8741, 0.3373, 0.9209, 0.3196, 0.923, 0.3196, 0.8736, 0.3341, 0.7894, 0.3349, 0.8284, 0.3196, 0.8262, 0.3196, 0.786, 0.3341, 0.7894, 0.3196, 0.786, 0.3196, 0.7562, 0.3349, 0.7573, 0.3479, 0.793, 0.3506, 0.7611, 0.3758, 0.7731, 0.3772, 0.7987, 0.3479, 0.793, 0.3772, 0.7987, 0.3796, 0.8334, 0.3492, 0.8302, 0.4928, 0.7081, 0.5025, 0.692, 0.5444, 0.7294, 0.5338, 0.7444, 0.4784, 0.7174, 0.5192, 0.7569, 0.4958, 0.7779, 0.4675, 0.7701, 0.4784, 0.7174, 0.4675, 0.7701, 0.4324, 0.7636, 0.4295, 0.7242, 0.3717, 0.7172, 0.4295, 0.7242, 0.4324, 0.7636, 0.3994, 0.7645, 0.3717, 0.7172, 0.3994, 0.7645, 0.3758, 0.7731, 0.3506, 0.7611, 0.3469, 0.7077, 0.3349, 0.7573, 0.3196, 0.7562, 0.3196, 0.7005, 0.3433, 2.025, 0.3696, 2.027, 0.3733, 2.044, 0.3395, 2.041, 0.3433, 2.025, 0.3395, 2.041, 0.3099, 2.025, 0.3185, 2.015, 0.3463, 2.013, 0.3255, 2.006, 0.3351, 1.991, 0.3498, 1.992, 0.3463, 2.013, 0.3498, 1.992, 0.3637, 1.991, 0.3667, 2.013, 0.397, 2.023, 0.4066, 2.036, 0.3733, 2.044, 0.3696, 2.027, 0.3891, 2.012, 0.3667, 2.013, 0.3637, 1.991, 0.3789, 1.991, 0.3891, 2.012, 0.3789, 1.991, 0.3953, 1.99, 0.4113, 2.004, 0.397, 2.023, 0.4217, 2.011, 0.4336, 2.02, 0.4066, 2.036, 0.9763, 0.1854, 0.9572, 0.2017, 0.9133, 0.1604, 0.9483, 0.1437, 0.1379, 0.06621, 0.1114, 0.0546, 0.1079, 0.02612, 0.1303, 0.0291, 0.09649, 0.0562, 0.08571, 0.06358, 0.0756, 0.03309, 0.09015, 0.0265, 0.06899, 0.06536, 0.05001, 0.07075, 0.04209, 0.04251, 0.06078, 0.03725, 0.1378, 0.101, 0.1646, 0.09249, 0.1612, 0.1614, 0.1306, 0.1448, 0.2049, 0.9258, 0.211, 0.9578, 0.1275, 0.9642, 0.1275, 0.9272, 0.08567, 0.1182, 0.1006, 0.1207, 0.105, 0.1313, 0.09419, 0.1364, 0.8109, 0.3296, 0.7772, 0.3346, 0.7751, 0.328, 0.1043, 0.05537, 0.1114, 0.0546, 0.1208, 0.1153, 0.1142, 0.1124, 0.06899, 0.06536, 0.08571, 0.06358, 0.1006, 0.1207, 0.08567, 0.1182, 0.1379, 0.06621, 0.1599, 0.06247, 0.1646, 0.09249, 0.1378, 0.101, 0.1114, 0.0546, 0.1379, 0.06621, 0.1378, 0.101, 0.1208, 0.1153, 0.08074, 0.1169, 0.08567, 0.1182, 0.09419, 0.1364, 0.08301, 0.1344, 0.1156, 0.1334, 0.1202, 0.1268, 0.1306, 0.1448, 0.1214, 0.154, 0.08571, 0.06358, 0.06899, 0.06536, 0.06078, 0.03725, 0.0756, 0.03309, 0.1599, 0.06247, 0.1379, 0.06621, 0.1303, 0.0291, 0.1521, 0.02596, 0.7989, 0.2049, 0.7808, 0.1765, 0.808, 0.1285, 0.8395, 0.1634, 0.8829, 0.1658, 0.8395, 0.1634, 0.8486, 0.09171, 0.8846, 0.09371, 0.8855, 0.1878, 0.8528, 0.1922, 0.8395, 0.1634, 0.8829, 0.1658, 0.8215, 0.2285, 0.7989, 0.2049, 0.8395, 0.1634, 0.8528, 0.1922, 0.9936, 0.1659, 0.9763, 0.1854, 0.9483, 0.1437, 0.9616, 0.1184, 0.9572, 0.2017, 0.9349, 0.2236, 0.9055, 0.1933, 0.9133, 0.1604, 0.929, 0.08517, 0.9072, 0.0916, 0.8991, 0.02987, 0.9173, 0.02636, 0.9483, 0.1437, 0.9133, 0.1604, 0.9072, 0.0916, 0.929, 0.08517, 0.8395, 0.1634, 0.808, 0.1285, 0.8255, 0.07809, 0.8486, 0.09171, 0.9616, 0.1184, 0.9483, 0.1437, 0.929, 0.08517, 0.9468, 0.07623, 0.9468, 0.07623, 0.929, 0.08517, 0.9173, 0.02636, 0.9357, 0.02316, 0.8846, 0.09371, 0.8486, 0.09171, 0.8594, 0.02924, 0.8829, 0.03138, 0.8486, 0.09171, 0.8255, 0.07809, 0.8389, 0.02435, 0.8594, 0.02924, 0.9072, 0.0916, 0.8846, 0.09371, 0.8829, 0.03138, 0.8991, 0.02987, 0.8142, 0.0747, 0.7995, 0.07016, 0.8155, 0.01914, 0.8288, 0.02214, 0.7972, 0.1211, 0.7834, 0.1118, 0.7995, 0.07016, 0.8142, 0.0747, 0.7702, 0.17, 0.7559, 0.1615, 0.7834, 0.1118, 0.7972, 0.1211, 0.9055, 0.1933, 0.8855, 0.1878, 0.8829, 0.1658, 0.9133, 0.1604, 0.9133, 0.1604, 0.8829, 0.1658, 0.8846, 0.09371, 0.9072, 0.0916, 0.105, 0.1313, 0.1109, 0.136, 0.1057, 0.1554, 0.09419, 0.1364, 0.08571, 0.06358, 0.09649, 0.0562, 0.1063, 0.1125, 0.1006, 0.1207, 0.5349, 0.1987, 0.5318, 0.2195, 0.4924, 0.2143, 0.5015, 0.1953, 0.1043, 0.05537, 0.09649, 0.0562, 0.09015, 0.0265, 0.1004, 0.02596, 0.6159, -0.005389, 0.6295, -0.002446, 0.6297, 7.445e-05, 0.6075, -0.001984, 0.758, 0.05354, 0.7617, 0.07355, 0.7577, 0.0761, 0.7534, 0.05221, 0.4163, 0.08856, 0.4163, 0.06945, 0.4264, 0.06749, 0.4264, 0.09031, 0.6295, -0.002446, 0.6495, -0.00569, 0.6536, -0.003478, 0.6297, 7.445e-05, 0.651, 0.1713, 0.6384, 0.1693, 0.6384, 0.1664, 0.6529, 0.1681, 0.6384, 0.1693, 0.6232, 0.1767, 0.6138, 0.173, 0.6384, 0.1664, 0.4264, 0.09031, 0.4264, 0.06749, 0.4659, 0.06749, 0.4659, 0.09032, 0.6297, 7.445e-05, 0.6536, -0.003478, 0.661, 0.02959, 0.6346, 0.03461, 0.6529, 0.1681, 0.6384, 0.1664, 0.6405, 0.1322, 0.6563, 0.1312, 0.6384, 0.1664, 0.6138, 0.173, 0.6086, 0.1347, 0.6405, 0.1322, 0.6075, -0.001984, 0.6297, 7.445e-05, 0.6346, 0.03461, 0.6066, 0.03276, 0.7534, 0.05221, 0.7577, 0.0761, 0.7228, 0.08618, 0.7169, 0.05329, 0.4659, 0.09032, 0.4659, 0.06749, 0.493, 0.06054, 0.4926, 0.09908, 0.4926, 0.09908, 0.493, 0.06054, 0.5266, 0.06119, 0.5261, 0.09638, 0.5261, 0.09638, 0.5266, 0.06119, 0.5454, 0.06147, 0.5452, 0.09964, 0.5452, 0.09964, 0.5454, 0.06147, 0.6072, 0.06933, 0.6054, 0.09717, 0.6054, 0.09717, 0.6072, 0.06933, 0.6312, 0.06491, 0.6324, 0.09736, 0.6324, 0.09736, 0.6312, 0.06491, 0.6548, 0.06236, 0.6552, 0.09789, 0.6552, 0.09789, 0.6548, 0.06236, 0.6683, 0.06913, 0.6706, 0.0862, 0.6706, 0.0862, 0.6683, 0.06913, 0.6821, 0.05925, 0.6871, 0.08993, 0.6871, 0.08993, 0.6821, 0.05925, 0.705, 0.05525, 0.7099, 0.08626, 0.7099, 0.08626, 0.705, 0.05525, 0.7169, 0.05329, 0.7228, 0.08618, 0.5454, 0.1198, 0.5452, 0.09964, 0.6054, 0.09717, 0.5797, 0.1259, 0.5797, 0.1259, 0.6054, 0.09717, 0.6324, 0.09736, 0.6086, 0.1347, 0.6405, 0.1322, 0.6086, 0.1347, 0.6324, 0.09736, 0.6552, 0.09789, 0.6681, 0.1316, 0.6563, 0.1312, 0.6552, 0.09789, 0.6706, 0.0862, 0.6871, 0.08993, 0.6681, 0.1316, 0.5803, 0.03949, 0.6072, 0.06933, 0.5454, 0.06147, 0.5475, 0.04312, 0.6066, 0.03276, 0.6312, 0.06491, 0.6072, 0.06933, 0.5803, 0.03949, 0.6346, 0.03461, 0.661, 0.02959, 0.6548, 0.06236, 0.6312, 0.06491, 0.6066, 0.03276, 0.6548, 0.06236, 0.661, 0.02959, 0.6821, 0.05925, 0.6683, 0.06913, 0.5472, 0.3975, 0.5273, 0.4118, 0.5129, 0.4061, 0.5224, 0.3863, 0.7398, 0.2409, 0.7531, 0.2628, 0.699, 0.2606, 0.6997, 0.2384, 0.7739, 0.2364, 0.7854, 0.2616, 0.7531, 0.2628, 0.7398, 0.2409, 0.7592, 0.2039, 0.7614, 0.2129, 0.7432, 0.2125, 0.7426, 0.2025, 0.7312, 0.2911, 0.7429, 0.2794, 0.7633, 0.3085, 0.7544, 0.3211, 0.5423, 0.1835, 0.5349, 0.1987, 0.5015, 0.1953, 0.5118, 0.1765, 0.97, 0.9284, 0.9469, 0.9238, 0.9563, 0.8461, 0.97, 0.8558, 0.9286, 0.8969, 0.9004, 0.8648, 0.9103, 0.8373, 0.9302, 0.8406, 0.9004, 0.8648, 0.8849, 0.8556, 0.8982, 0.8245, 0.9103, 0.8373, 0.8644, 0.8904, 0.8466, 0.8994, 0.8627, 0.8412, 0.8823, 0.8313, 0.9469, 0.9238, 0.9286, 0.8969, 0.9302, 0.8406, 0.9563, 0.8461, 0.8731, 0.8743, 0.8644, 0.8904, 0.8823, 0.8313, 0.8657, 0.9047, 0.8539, 0.9257, 0.8644, 0.8904, 0.8731, 0.8743, 0.938, 0.9654, 0.9283, 0.9427, 0.9286, 0.8969, 0.9469, 0.9238, 0.8539, 0.9257, 0.824, 0.9344, 0.8466, 0.8994, 0.8644, 0.8904, 0.9011, 0.9015, 0.8764, 0.8788, 0.8849, 0.8556, 0.9004, 0.8648, 0.9283, 0.9427, 0.9011, 0.9015, 0.9004, 0.8648, 0.9286, 0.8969, 0.9573, 0.9697, 0.938, 0.9654, 0.9469, 0.9238, 0.97, 0.9284, 0.7361, 0.3283, 0.7367, 0.3346, 0.709, 0.3322, 0.7091, 0.3273, 0.6913, 0.3289, 0.6913, 0.3534, 0.6636, 0.3391, 0.6668, 0.3313, 0.7751, 0.328, 0.7772, 0.3346, 0.7367, 0.3346, 0.7361, 0.3283, 0.5015, 0.1953, 0.4924, 0.2143, 0.4614, 0.2117, 0.4615, 0.1964, 0.5118, 0.1765, 0.5015, 0.1953, 0.4615, 0.1964, 0.4629, 0.1769, 0.7633, 0.3085, 0.7701, 0.3166, 0.736, 0.3166, 0.7379, 0.3068, 0.4495, 0.3061, 0.4747, 0.3072, 0.4756, 0.3243, 0.4484, 0.3282, 0.422, 0.2901, 0.4311, 0.2774, 0.4355, 0.3058, 0.422, 0.3135, 0.4484, 0.2774, 0.4738, 0.2801, 0.4747, 0.3072, 0.4495, 0.3061, 0.4614, 0.2117, 0.4924, 0.2143, 0.4807, 0.2345, 0.4558, 0.2261, 0.6061, 0.3461, 0.613, 0.3602, 0.5855, 0.3612, 0.5767, 0.3441, 0.4558, 0.2261, 0.4807, 0.2345, 0.4754, 0.2578, 0.4483, 0.2461, 0.4558, 0.2261, 0.4483, 0.2461, 0.3897, 0.2291, 0.3965, 0.2049, 0.422, 0.3135, 0.4355, 0.3058, 0.4476, 0.3243, 0.4349, 0.3336, 0.5046, 0.2692, 0.5275, 0.2692, 0.526, 0.2943, 0.5047, 0.2933, 0.5767, 0.3441, 0.5855, 0.3612, 0.5228, 0.3612, 0.5157, 0.341, 0.5003, 0.353, 0.5018, 0.3701, 0.4378, 0.3721, 0.4378, 0.3481, 0.5224, 0.3863, 0.5129, 0.4061, 0.4498, 0.4075, 0.4583, 0.3863, 0.626, 0.24, 0.6298, 0.2367, 0.6399, 0.2427, 0.6401, 0.2515, 0.621, 0.2623, 0.621, 0.2497, 0.6361, 0.2648, 0.6257, 0.2692, 0.4615, 0.1964, 0.4614, 0.2117, 0.4372, 0.2057, 0.4357, 0.1941, 0.4629, 0.1769, 0.4615, 0.1964, 0.4357, 0.1941, 0.4345, 0.1804, 0.7379, 0.3068, 0.736, 0.3166, 0.7087, 0.3166, 0.7072, 0.3041, 0.6997, 0.2384, 0.699, 0.2606, 0.6683, 0.2477, 0.6717, 0.2364, 0.734, 0.8484, 0.7192, 0.8569, 0.6177, 0.8645, 0.6215, 0.8484, 0.713, 0.8839, 0.7254, 0.9006, 0.6201, 0.9021, 0.6187, 0.8854, 0.7254, 0.9006, 0.7275, 0.9191, 0.6224, 0.9082, 0.6201, 0.9021, 0.7438, 0.9267, 0.7538, 0.9466, 0.6399, 0.9472, 0.6288, 0.9218, 0.7192, 0.8569, 0.713, 0.8839, 0.6187, 0.8854, 0.6177, 0.8645, 0.6956, 0.2963, 0.6943, 0.2863, 0.7081, 0.2864, 0.7092, 0.2963, 0.6917, 0.202, 0.7027, 0.2101, 0.6862, 0.2127, 0.6777, 0.202, 0.6579, 0.2815, 0.655, 0.2978, 0.6418, 0.3035, 0.6418, 0.2898, 0.655, 0.2978, 0.664, 0.3026, 0.658, 0.3152, 0.649, 0.311, 0.7701, 0.3166, 0.7633, 0.3085, 0.7689, 0.298, 0.7692, 0.308, 0.8043, 0.3164, 0.7701, 0.3166, 0.7692, 0.308, 0.7855, 0.3139, 0.7633, 0.3085, 0.7429, 0.2794, 0.7573, 0.2929, 0.7689, 0.298, 0.8029, 0.3101, 0.8043, 0.3164, 0.7855, 0.3139, 0.7846, 0.3026, 0.6666, 0.2813, 0.6736, 0.2886, 0.664, 0.3026, 0.655, 0.2978, 0.6734, 0.2659, 0.6666, 0.2813, 0.655, 0.2978, 0.6579, 0.2815, 0.7086, 0.2027, 0.7201, 0.2086, 0.7027, 0.2101, 0.6917, 0.202, 0.7766, 0.2025, 0.7833, 0.2117, 0.7614, 0.2129, 0.7592, 0.2039, 0.7275, 0.9191, 0.7438, 0.9267, 0.6288, 0.9218, 0.6224, 0.9082, 0.7538, 0.9466, 0.7455, 0.9751, 0.6333, 0.9674, 0.6399, 0.9472, 0.4646, 0.1591, 0.4629, 0.1769, 0.4345, 0.1804, 0.4341, 0.1717, 0.621, 0.2497, 0.626, 0.24, 0.6401, 0.2515, 0.6361, 0.2648, 0.5197, 0.1591, 0.5118, 0.1765, 0.4629, 0.1769, 0.4646, 0.1591, 0.7701, 0.3166, 0.7751, 0.328, 0.7361, 0.3283, 0.736, 0.3166, 0.736, 0.3166, 0.7361, 0.3283, 0.7091, 0.3273, 0.7087, 0.3166, 0.824, 0.9344, 0.7942, 0.934, 0.8218, 0.9017, 0.8466, 0.8994, 0.8764, 0.8788, 0.8657, 0.9047, 0.8731, 0.8743, 0.8849, 0.8556, 0.8849, 0.8556, 0.8731, 0.8743, 0.8823, 0.8313, 0.8982, 0.8245, 0.8466, 0.8994, 0.8218, 0.9017, 0.8348, 0.8321, 0.8627, 0.8412, 0.5523, 0.1642, 0.5423, 0.1835, 0.5118, 0.1765, 0.5197, 0.1591, 0.665, 0.1689, 0.6529, 0.1681, 0.6563, 0.1312, 0.6681, 0.1316, 0.6613, 0.172, 0.651, 0.1713, 0.6529, 0.1681, 0.665, 0.1689, 0.1114, 0.0546, 0.1043, 0.05537, 0.1004, 0.02596, 0.1079, 0.02612, 0.7808, 0.1765, 0.7702, 0.17, 0.7972, 0.1211, 0.808, 0.1285, 0.808, 0.1285, 0.7972, 0.1211, 0.8142, 0.0747, 0.8255, 0.07809, 0.8255, 0.07809, 0.8142, 0.0747, 0.8288, 0.02214, 0.8389, 0.02435, 0.1109, 0.136, 0.1156, 0.1334, 0.1214, 0.154, 0.1057, 0.1554, 0.09649, 0.0562, 0.1043, 0.05537, 0.1142, 0.1124, 0.1063, 0.1125, 0.8043, 0.3164, 0.8109, 0.3296, 0.7751, 0.328, 0.7701, 0.3166, 0.3451, 0.6902, 0.3751, 0.6824, 0.3767, 0.7017, 0.3448, 0.702, 0.3751, 0.6824, 0.4311, 0.6672, 0.4318, 0.6962, 0.3767, 0.7017, 0.4311, 0.6672, 0.4992, 0.6797, 0.4997, 0.69, 0.4318, 0.6962, 0.425, 0.5958, 0.5075, 0.6554, 0.5027, 0.666, 0.4333, 0.6435, 0.3768, 0.619, 0.425, 0.5958, 0.4333, 0.6435, 0.3706, 0.6598, 0.3529, 0.6571, 0.3768, 0.619, 0.3706, 0.6598, 0.3442, 0.6751, 0.1063, 0.1125, 0.1142, 0.1124, 0.1065, 0.1173, 0.1066, 0.1177, 0.1202, 0.1268, 0.1156, 0.1334, 0.1129, 0.1273, 0.114, 0.1199, 0.1156, 0.1334, 0.1109, 0.136, 0.1095, 0.1284, 0.1129, 0.1273, 0.105, 0.1313, 0.1006, 0.1207, 0.1059, 0.1193, 0.1063, 0.1249, 0.1006, 0.1207, 0.1063, 0.1125, 0.1066, 0.1177, 0.1059, 0.1193, 0.1208, 0.1153, 0.1202, 0.1268, 0.114, 0.1199, 0.107, 0.1171, 0.1109, 0.136, 0.105, 0.1313, 0.1063, 0.1249, 0.1095, 0.1284, 0.1142, 0.1124, 0.1208, 0.1153, 0.107, 0.1171, 0.1065, 0.1173, 0.4333, 0.6435, 0.5027, 0.666, 0.4992, 0.6797, 0.4311, 0.6672, 0.3706, 0.6598, 0.4333, 0.6435, 0.4311, 0.6672, 0.3751, 0.6824, 0.3442, 0.6751, 0.3706, 0.6598, 0.3751, 0.6824, 0.3451, 0.6902, 0.5025, 0.692, 0.4928, 0.7081, 0.4784, 0.7174, 0.4295, 0.7242, 0.4318, 0.6962, 0.4997, 0.69, 0.3717, 0.7172, 0.3767, 0.7017, 0.4318, 0.6962, 0.4295, 0.7242, 0.3235, 0.3833, 0.2442, 0.3881, 0.248, 0.2044, 0.3477, 0.2118, 0.2896, 0.4329, 0.2655, 0.4538, 0.242, 0.4497, 0.2428, 0.4325, 0.3146, 0.6291, 0.2907, 0.628, 0.2906, 0.619, 0.3146, 0.6202, 0.3477, 0.2118, 0.248, 0.2044, 0.242, 0.01376, 0.317, 0.008111, 0.2896, 0.4329, 0.2428, 0.4325, 0.2442, 0.3881, 0.3235, 0.3833, 0.9355, 0.6392, 0.8778, 0.6101, 0.8826, 0.6003, 0.9684, 0.634, 0.9684, 0.634, 0.9763, 0.6545, 0.966, 0.6462, 0.9553, 0.6439, 0.9355, 0.6392, 0.9796, 0.5178, 0.8844, 0.4721, 0.9105, 0.3336, 0.9823, 0.2729, 0.3297, 0.5427, 0.3263, 0.5007, 0.3375, 0.5008, 0.3437, 0.5437, 0.3505, 0.5063, 0.3556, 0.5431, 0.3437, 0.5437, 0.3375, 0.5008, 0.2563, 0.5543, 0.2296, 0.5007, 0.3263, 0.5007, 0.3297, 0.5427, 0.3034, 0.5483, 0.08904, 0.5891, 0.05485, 0.5767, 0.03164, 0.2281, 0.2148, 0.1675, 0.08904, 0.5891, 0.2148, 0.1675, 0.202, 0.2749, 0.1392, 0.6109, 0.3297, 0.5427, 0.2943, 0.5597, 0.2518, 0.567, 0.2563, 0.5543, 0.3034, 0.5483, 0.3437, 0.5437, 0.3556, 0.5431, 0.3485, 0.5965, 0.3204, 0.5998, 0.08904, 0.5891, 0.1392, 0.6109, 0.1386, 0.612, 0.3406, 0.4335, 0.2896, 0.4329, 0.3235, 0.3833, 0.3439, 0.3766, 0.07276, 0.1325, 0.08301, 0.1344, 0.08214, 0.1443, 0.07123, 0.1424, 0.369, 0.2465, 0.3477, 0.2118, 0.317, 0.008111, 0.3858, 0.066, 0.3406, 0.6307, 0.3146, 0.6291, 0.3146, 0.6202, 0.3388, 0.619, 0.3406, 0.4335, 0.2887, 0.4605, 0.2655, 0.4538, 0.2896, 0.4329, 0.3439, 0.3766, 0.3235, 0.3833, 0.3477, 0.2118, 0.369, 0.2465, 0.3196, 0.6803, 0.3442, 0.6751, 0.3451, 0.6902, 0.3196, 0.6936, 0.3196, 0.6625, 0.3529, 0.6571, 0.3442, 0.6751, 0.3196, 0.6803, 0.3196, 0.6936, 0.3451, 0.6902, 0.3448, 0.702, 0.3196, 0.7, 0.07621, 0.1157, 0.08074, 0.1169, 0.08301, 0.1344, 0.07276, 0.1325, 0.3891, 2.012, 0.4113, 2.004, 0.4217, 2.011, 0.397, 2.023, 0.3891, 2.012, 0.397, 2.023, 0.3696, 2.027, 0.3667, 2.013, 0.3463, 2.013, 0.3433, 2.025, 0.3185, 2.015, 0.3255, 2.006, 0.3463, 2.013, 0.3667, 2.013, 0.3696, 2.027, 0.3433, 2.025, 0.3717, 0.7172, 0.3506, 0.7611, 0.3349, 0.7573, 0.3469, 0.7077, 0.4784, 0.7174, 0.4928, 0.7081, 0.5338, 0.7444, 0.5192, 0.7569, 0.3479, 0.793, 0.3341, 0.7894, 0.3349, 0.7573, 0.3506, 0.7611, 0.3479, 0.793, 0.3492, 0.8302, 0.3349, 0.8284, 0.3341, 0.7894, 0.35, 0.8739, 0.3536, 0.9185, 0.3373, 0.9209, 0.3352, 0.8741, 0.35, 0.8739, 0.3352, 0.8741, 0.3349, 0.8284, 0.3492, 0.8302, 0.5381, 0.7884, 0.5192, 0.7569, 0.5338, 0.7444, 0.5536, 0.7777, 0.5381, 0.7884, 0.5536, 0.7777, 0.5673, 0.816, 0.55, 0.8234, 0.4233, 1.984, 0.4353, 1.988, 0.4217, 2.011, 0.4113, 2.004, 0.5607, 0.8576, 0.55, 0.8234, 0.5673, 0.816, 0.5787, 0.8541, 0.9806, 0.5365, 0.8839, 0.4944, 0.8844, 0.4721, 0.9796, 0.5178, 0.8642, 0.4488, 0.8071, 0.428, 0.8406, 0.2523, 0.8881, 0.2773, 0.8844, 0.4721, 0.8642, 0.4488, 0.8881, 0.2773, 0.9105, 0.3336, 0.8608, 0.6368, 0.8465, 0.5815, 0.8778, 0.6101, 0.9355, 0.6392, 0.857, 0.4837, 0.7959, 0.4747, 0.8558, 0.4607, 0.8844, 0.4721, 0.8839, 0.4944, 0.9684, 0.634, 0.8826, 0.6003, 0.8839, 0.4944, 0.9806, 0.5365, 0.8283, 1.345, 0.8168, 1.35, 0.8041, 1.345, 0.2943, 0.5597, 0.3297, 0.5427, 0.3437, 0.5437, 0.3204, 0.5998, 0.03034, 0.4583, 0.002025, 0.2151, 0.03164, 0.2281, 0.05485, 0.5767, 0.03291, 0.5753, 0.03155, 0.477, 0.3196, 0.7005, 0.3196, 0.7, 0.3448, 0.702, 0.3767, 0.7017, 0.3717, 0.7172, 0.3469, 0.7077, 0.6249, 0.5679, 0.5425, 0.566, 0.5415, 0.5741, 0.6242, 0.5781, 0.5425, 0.566, 0.4602, 0.5639, 0.459, 0.5738, 0.5415, 0.5741, 0.8202, 0.5584, 0.7372, 0.5636, 0.7368, 0.5718, 0.8197, 0.5684, 0.7372, 0.5636, 0.6552, 0.5658, 0.6552, 0.576, 0.7368, 0.5718, 0.7368, 0.5718, 0.6552, 0.576, 0.6779, 0.6165, 0.7389, 0.6093, 0.6242, 0.5781, 0.5415, 0.5741, 0.5412, 0.6118, 0.6015, 0.6229, 0.5415, 0.5741, 0.459, 0.5738, 0.4795, 0.6157, 0.5412, 0.6118, 0.8197, 0.5684, 0.7368, 0.5718, 0.7389, 0.6093, 0.8005, 0.6158, 0.9274, 0.7767, 0.9354, 0.7135, 0.8586, 0.71, 0.8416, 0.7616, 0.9354, 0.7135, 0.9354, 0.6554, 0.8531, 0.6556, 0.8586, 0.71, 0.7435, 0.6569, 0.6858, 0.6496, 0.6796, 0.7262, 0.7329, 0.7385, 0.6858, 0.6496, 0.6221, 0.6496, 0.6263, 0.7367, 0.6796, 0.7262, 0.8416, 0.7616, 0.8586, 0.71, 0.7879, 0.7, 0.7862, 0.7012, 0.8586, 0.71, 0.8531, 0.6556, 0.7871, 0.6988, 0.7879, 0.7, 0.7329, 0.7385, 0.6796, 0.7262, 0.6807, 0.7977, 0.6818, 0.7986, 0.6796, 0.7262, 0.6263, 0.7367, 0.6792, 0.7992, 0.6807, 0.7977, 0.5425, 0.566, 0.6249, 0.5679, 0.6025, 0.5214, 0.5431, 0.5247, 0.4602, 0.5639, 0.5425, 0.566, 0.5431, 0.5247, 0.4805, 0.5214, 0.7372, 0.5636, 0.8202, 0.5584, 0.7989, 0.52, 0.7403, 0.5267, 0.6552, 0.5658, 0.7372, 0.5636, 0.7403, 0.5267, 0.6766, 0.5159, 0.7225, 0.4733, 0.7241, 0.4638, 0.6672, 0.4605, 0.6686, 0.4702, 0.6686, 0.4702, 0.6672, 0.4605, 0.6111, 0.4706, 0.6125, 0.4803, 0.6125, 0.4803, 0.6111, 0.4706, 0.5543, 0.4659, 0.5586, 0.4758, 0.5586, 0.4758, 0.5543, 0.4659, 0.4976, 0.4605, 0.4985, 0.471, 0.06057, 0.8541, 0.04404, 0.8523, 0.05528, 0.809, 0.07193, 0.816, 0.4235, 2.0, 0.4099, 2.023, 0.4218, 2.032, 0.4345, 2.006, 0.4115, 1.996, 0.3865, 1.988, 0.3835, 2.002, 0.3995, 2.016, 0.07858, 0.8576, 0.08924, 0.8234, 0.1289, 0.8353, 0.1204, 0.8665, 0.08563, 0.7777, 0.07193, 0.816, 0.05528, 0.809, 0.07211, 0.7658, 0.1011, 0.7884, 0.1373, 0.8048, 0.1289, 0.8353, 0.08924, 0.8234, 0.1011, 0.7884, 0.1201, 0.7569, 0.1434, 0.7779, 0.1373, 0.8048, 0.08563, 0.7777, 0.07211, 0.7658, 0.09483, 0.7294, 0.1054, 0.7444, 0.1576, 0.8757, 0.1633, 0.8373, 0.1947, 0.8353, 0.191, 0.8817, 0.1576, 0.8757, 0.1204, 0.8665, 0.1289, 0.8353, 0.1633, 0.8373, 0.367, 1.984, 0.3671, 2.003, 0.3835, 2.002, 0.3865, 1.988, 0.367, 1.984, 0.3512, 1.983, 0.352, 2.003, 0.3671, 2.003, 0.2238, 0.8779, 0.191, 0.8817, 0.1947, 0.8353, 0.2275, 0.8346, 0.2238, 0.8779, 0.2287, 0.9204, 0.1978, 0.9257, 0.191, 0.8817, 0.2238, 0.8779, 0.2564, 0.8741, 0.2563, 0.9073, 0.2287, 0.9204, 0.2238, 0.8779, 0.2275, 0.8346, 0.2597, 0.8334, 0.2564, 0.8741, 0.2313, 0.7982, 0.2275, 0.8346, 0.1947, 0.8353, 0.2007, 0.7981, 0.2313, 0.7982, 0.2621, 0.7987, 0.2597, 0.8334, 0.2275, 0.8346, 0.2313, 0.7982, 0.2398, 0.7645, 0.2635, 0.7731, 0.2621, 0.7987, 0.2313, 0.7982, 0.2007, 0.7981, 0.2069, 0.7636, 0.2398, 0.7645, 0.1706, 0.8039, 0.2007, 0.7981, 0.1947, 0.8353, 0.1633, 0.8373, 0.1706, 0.8039, 0.1718, 0.7701, 0.2069, 0.7636, 0.2007, 0.7981, 0.1706, 0.8039, 0.1373, 0.8048, 0.1434, 0.7779, 0.1718, 0.7701, 0.1706, 0.8039, 0.1633, 0.8373, 0.1289, 0.8353, 0.1373, 0.8048, 0.304, 0.8741, 0.3044, 0.8284, 0.3196, 0.8262, 0.3196, 0.8736, 0.2893, 0.8739, 0.2564, 0.8741, 0.2597, 0.8334, 0.2901, 0.8302, 0.2893, 0.8739, 0.2857, 0.9185, 0.2563, 0.9073, 0.2564, 0.8741, 0.304, 0.8741, 0.3196, 0.8736, 0.3196, 0.923, 0.3019, 0.9209, 0.3051, 0.7894, 0.3196, 0.786, 0.3196, 0.8262, 0.3044, 0.8284, 0.3051, 0.7894, 0.3043, 0.7573, 0.3196, 0.7562, 0.3196, 0.786, 0.2913, 0.793, 0.2621, 0.7987, 0.2635, 0.7731, 0.2886, 0.7611, 0.2913, 0.793, 0.2901, 0.8302, 0.2597, 0.8334, 0.2621, 0.7987, 0.1464, 0.7081, 0.1054, 0.7444, 0.09483, 0.7294, 0.1367, 0.692, 0.1608, 0.7174, 0.1718, 0.7701, 0.1434, 0.7779, 0.1201, 0.7569, 0.1608, 0.7174, 0.2098, 0.7242, 0.2069, 0.7636, 0.1718, 0.7701, 0.2676, 0.7172, 0.2398, 0.7645, 0.2069, 0.7636, 0.2098, 0.7242, 0.2676, 0.7172, 0.2886, 0.7611, 0.2635, 0.7731, 0.2398, 0.7645, 0.2924, 0.7077, 0.3196, 0.7005, 0.3196, 0.7562, 0.3043, 0.7573, 0.3315, 2.037, 0.3277, 2.053, 0.3615, 2.056, 0.3578, 2.039, 0.3315, 2.037, 0.3068, 2.026, 0.2981, 2.037, 0.3277, 2.053, 0.3346, 2.025, 0.3381, 2.004, 0.3233, 2.003, 0.3138, 2.018, 0.3346, 2.025, 0.3549, 2.025, 0.352, 2.003, 0.3381, 2.004, 0.3852, 2.035, 0.3578, 2.039, 0.3615, 2.056, 0.3948, 2.048, 0.3773, 2.024, 0.3671, 2.003, 0.352, 2.003, 0.3549, 2.025, 0.3773, 2.024, 0.3995, 2.016, 0.3835, 2.002, 0.3671, 2.003, 0.3852, 2.035, 0.3948, 2.048, 0.4218, 2.032, 0.4099, 2.023, 0.9763, 0.1854, 0.9483, 0.1437, 0.9133, 0.1604, 0.9572, 0.2017, 0.1379, 0.06621, 0.1303, 0.0291, 0.1079, 0.02612, 0.1114, 0.0546, 0.09649, 0.0562, 0.09015, 0.0265, 0.0756, 0.03309, 0.08571, 0.06358, 0.06899, 0.06536, 0.06078, 0.03725, 0.04209, 0.04251, 0.05001, 0.07075, 0.1378, 0.101, 0.1306, 0.1448, 0.1612, 0.1614, 0.1646, 0.09249, 0.05012, 0.9258, 0.1275, 0.9272, 0.1275, 0.9642, 0.04404, 0.9578, 0.08567, 0.1182, 0.09419, 0.1364, 0.105, 0.1313, 0.1006, 0.1207, 0.8109, 0.3296, 0.7751, 0.328, 0.7772, 0.3346, 0.1043, 0.05537, 0.1142, 0.1124, 0.1208, 0.1153, 0.1114, 0.0546, 0.06899, 0.06536, 0.08567, 0.1182, 0.1006, 0.1207, 0.08571, 0.06358, 0.1379, 0.06621, 0.1378, 0.101, 0.1646, 0.09249, 0.1599, 0.06247, 0.1114, 0.0546, 0.1208, 0.1153, 0.1378, 0.101, 0.1379, 0.06621, 0.08074, 0.1169, 0.08301, 0.1344, 0.09419, 0.1364, 0.08567, 0.1182, 0.1156, 0.1334, 0.1214, 0.154, 0.1306, 0.1448, 0.1202, 0.1268, 0.08571, 0.06358, 0.0756, 0.03309, 0.06078, 0.03725, 0.06899, 0.06536, 0.1599, 0.06247, 0.1521, 0.02596, 0.1303, 0.0291, 0.1379, 0.06621, 0.7989, 0.2049, 0.8395, 0.1634, 0.808, 0.1285, 0.7808, 0.1765, 0.8829, 0.1658, 0.8846, 0.09371, 0.8486, 0.09171, 0.8395, 0.1634, 0.8855, 0.1878, 0.8829, 0.1658, 0.8395, 0.1634, 0.8528, 0.1922, 0.8215, 0.2285, 0.8528, 0.1922, 0.8395, 0.1634, 0.7989, 0.2049, 0.9936, 0.1659, 0.9616, 0.1184, 0.9483, 0.1437, 0.9763, 0.1854, 0.9572, 0.2017, 0.9133, 0.1604, 0.9055, 0.1933, 0.9349, 0.2236, 0.929, 0.08517, 0.9173, 0.02636, 0.8991, 0.02987, 0.9072, 0.0916, 0.9483, 0.1437, 0.929, 0.08517, 0.9072, 0.0916, 0.9133, 0.1604, 0.8395, 0.1634, 0.8486, 0.09171, 0.8255, 0.07809, 0.808, 0.1285, 0.9616, 0.1184, 0.9468, 0.07623, 0.929, 0.08517, 0.9483, 0.1437, 0.9468, 0.07623, 0.9357, 0.02316, 0.9173, 0.02636, 0.929, 0.08517, 0.8846, 0.09371, 0.8829, 0.03138, 0.8594, 0.02924, 0.8486, 0.09171, 0.8486, 0.09171, 0.8594, 0.02924, 0.8389, 0.02435, 0.8255, 0.07809, 0.9072, 0.0916, 0.8991, 0.02987, 0.8829, 0.03138, 0.8846, 0.09371, 0.8142, 0.0747, 0.8288, 0.02214, 0.8155, 0.01914, 0.7995, 0.07016, 0.7972, 0.1211, 0.8142, 0.0747, 0.7995, 0.07016, 0.7834, 0.1118, 0.7702, 0.17, 0.7972, 0.1211, 0.7834, 0.1118, 0.7559, 0.1615, 0.9055, 0.1933, 0.9133, 0.1604, 0.8829, 0.1658, 0.8855, 0.1878, 0.9133, 0.1604, 0.9072, 0.0916, 0.8846, 0.09371, 0.8829, 0.1658, 0.105, 0.1313, 0.09419, 0.1364, 0.1057, 0.1554, 0.1109, 0.136, 0.08571, 0.06358, 0.1006, 0.1207, 0.1063, 0.1125, 0.09649, 0.0562, 0.5349, 0.1987, 0.5015, 0.1953, 0.4924, 0.2143, 0.5318, 0.2195, 0.1043, 0.05537, 0.1004, 0.02596, 0.09015, 0.0265, 0.09649, 0.0562, 0.6159, -0.005389, 0.6075, -0.001984, 0.6297, 7.445e-05, 0.6295, -0.002446, 0.758, 0.05354, 0.7534, 0.05221, 0.7577, 0.0761, 0.7617, 0.07355, 0.4163, 0.08856, 0.4264, 0.09031, 0.4264, 0.06749, 0.4163, 0.06945, 0.6295, -0.002446, 0.6297, 7.445e-05, 0.6536, -0.003478, 0.6495, -0.00569, 0.651, 0.1713, 0.6529, 0.1681, 0.6384, 0.1664, 0.6384, 0.1693, 0.6384, 0.1693, 0.6384, 0.1664, 0.6138, 0.173, 0.6232, 0.1767, 0.4264, 0.09031, 0.4659, 0.09032, 0.4659, 0.06749, 0.4264, 0.06749, 0.6297, 7.445e-05, 0.6346, 0.03461, 0.661, 0.02959, 0.6536, -0.003478, 0.6529, 0.1681, 0.6563, 0.1312, 0.6405, 0.1322, 0.6384, 0.1664, 0.6384, 0.1664, 0.6405, 0.1322, 0.6086, 0.1347, 0.6138, 0.173, 0.6075, -0.001984, 0.6066, 0.03276, 0.6346, 0.03461, 0.6297, 7.445e-05, 0.7534, 0.05221, 0.7169, 0.05329, 0.7228, 0.08618, 0.7577, 0.0761, 0.4659, 0.09032, 0.4926, 0.09908, 0.493, 0.06054, 0.4659, 0.06749, 0.4926, 0.09908, 0.5261, 0.09638, 0.5266, 0.06119, 0.493, 0.06054, 0.5261, 0.09638, 0.5452, 0.09964, 0.5454, 0.06147, 0.5266, 0.06119, 0.5452, 0.09964, 0.6054, 0.09717, 0.6072, 0.06933, 0.5454, 0.06147, 0.6054, 0.09717, 0.6324, 0.09736, 0.6312, 0.06491, 0.6072, 0.06933, 0.6324, 0.09736, 0.6552, 0.09789, 0.6548, 0.06236, 0.6312, 0.06491, 0.6552, 0.09789, 0.6706, 0.0862, 0.6683, 0.06913, 0.6548, 0.06236, 0.6706, 0.0862, 0.6871, 0.08993, 0.6821, 0.05925, 0.6683, 0.06913, 0.6871, 0.08993, 0.7099, 0.08626, 0.705, 0.05525, 0.6821, 0.05925, 0.7099, 0.08626, 0.7228, 0.08618, 0.7169, 0.05329, 0.705, 0.05525, 0.5454, 0.1198, 0.5797, 0.1259, 0.6054, 0.09717, 0.5452, 0.09964, 0.5797, 0.1259, 0.6086, 0.1347, 0.6324, 0.09736, 0.6054, 0.09717, 0.6405, 0.1322, 0.6563, 0.1312, 0.6681, 0.1316, 0.6552, 0.09789, 0.6324, 0.09736, 0.6086, 0.1347, 0.6552, 0.09789, 0.6681, 0.1316, 0.6871, 0.08993, 0.6706, 0.0862, 0.5803, 0.03949, 0.5475, 0.04312, 0.5454, 0.06147, 0.6072, 0.06933, 0.6066, 0.03276, 0.5803, 0.03949, 0.6072, 0.06933, 0.6312, 0.06491, 0.6346, 0.03461, 0.6066, 0.03276, 0.6312, 0.06491, 0.6548, 0.06236, 0.661, 0.02959, 0.6548, 0.06236, 0.6683, 0.06913, 0.6821, 0.05925, 0.661, 0.02959, 0.5472, 0.3975, 0.5224, 0.3863, 0.5129, 0.4061, 0.5273, 0.4118, 0.7398, 0.2409, 0.6997, 0.2384, 0.699, 0.2606, 0.7531, 0.2628, 0.7739, 0.2364, 0.7398, 0.2409, 0.7531, 0.2628, 0.7854, 0.2616, 0.7592, 0.2039, 0.7426, 0.2025, 0.7432, 0.2125, 0.7614, 0.2129, 0.7312, 0.2911, 0.7544, 0.3211, 0.7633, 0.3085, 0.7429, 0.2794, 0.5423, 0.1835, 0.5118, 0.1765, 0.5015, 0.1953, 0.5349, 0.1987, 0.97, 0.9284, 0.97, 0.8558, 0.9563, 0.8461, 0.9469, 0.9238, 0.9286, 0.8969, 0.9302, 0.8406, 0.9103, 0.8373, 0.9004, 0.8648, 0.9004, 0.8648, 0.9103, 0.8373, 0.8982, 0.8245, 0.8849, 0.8556, 0.8644, 0.8904, 0.8823, 0.8313, 0.8627, 0.8412, 0.8466, 0.8994, 0.9469, 0.9238, 0.9563, 0.8461, 0.9302, 0.8406, 0.9286, 0.8969, 0.8731, 0.8743, 0.8823, 0.8313, 0.8644, 0.8904, 0.8657, 0.9047, 0.8731, 0.8743, 0.8644, 0.8904, 0.8539, 0.9257, 0.938, 0.9654, 0.9469, 0.9238, 0.9286, 0.8969, 0.9283, 0.9427, 0.8539, 0.9257, 0.8644, 0.8904, 0.8466, 0.8994, 0.824, 0.9344, 0.9011, 0.9015, 0.9004, 0.8648, 0.8849, 0.8556, 0.8764, 0.8788, 0.9283, 0.9427, 0.9286, 0.8969, 0.9004, 0.8648, 0.9011, 0.9015, 0.9573, 0.9697, 0.97, 0.9284, 0.9469, 0.9238, 0.938, 0.9654, 0.7361, 0.3283, 0.7091, 0.3273, 0.709, 0.3322, 0.7367, 0.3346, 0.6913, 0.3289, 0.6668, 0.3313, 0.6636, 0.3391, 0.6913, 0.3534, 0.7751, 0.328, 0.7361, 0.3283, 0.7367, 0.3346, 0.7772, 0.3346, 0.5015, 0.1953, 0.4615, 0.1964, 0.4614, 0.2117, 0.4924, 0.2143, 0.5118, 0.1765, 0.4629, 0.1769, 0.4615, 0.1964, 0.5015, 0.1953, 0.7633, 0.3085, 0.7379, 0.3068, 0.736, 0.3166, 0.7701, 0.3166, 0.4495, 0.3061, 0.4484, 0.3282, 0.4756, 0.3243, 0.4747, 0.3072, 0.422, 0.2901, 0.422, 0.3135, 0.4355, 0.3058, 0.4311, 0.2774, 0.4484, 0.2774, 0.4495, 0.3061, 0.4747, 0.3072, 0.4738, 0.2801, 0.5881, 0.2987, 0.5866, 0.3141, 0.6128, 0.3154, 0.6186, 0.2928, 0.6061, 0.3461, 0.5767, 0.3441, 0.5855, 0.3612, 0.613, 0.3602, 0.5866, 0.3141, 0.5849, 0.3354, 0.614, 0.3394, 0.6128, 0.3154, 0.5866, 0.3141, 0.5238, 0.3098, 0.5238, 0.3349, 0.5849, 0.3354, 0.422, 0.3135, 0.4349, 0.3336, 0.4476, 0.3243, 0.4355, 0.3058, 0.5046, 0.2692, 0.5047, 0.2933, 0.526, 0.2943, 0.5275, 0.2692, 0.5767, 0.3441, 0.5157, 0.341, 0.5228, 0.3612, 0.5855, 0.3612, 0.5003, 0.353, 0.4378, 0.3481, 0.4378, 0.3721, 0.5018, 0.3701, 0.5224, 0.3863, 0.4583, 0.3863, 0.4498, 0.4075, 0.5129, 0.4061, 0.626, 0.24, 0.6401, 0.2515, 0.6399, 0.2427, 0.6298, 0.2367, 0.621, 0.2623, 0.6257, 0.2692, 0.6361, 0.2648, 0.621, 0.2497, 0.4615, 0.1964, 0.4357, 0.1941, 0.4372, 0.2057, 0.4614, 0.2117, 0.4629, 0.1769, 0.4345, 0.1804, 0.4357, 0.1941, 0.4615, 0.1964, 0.7379, 0.3068, 0.7072, 0.3041, 0.7087, 0.3166, 0.736, 0.3166, 0.6997, 0.2384, 0.6717, 0.2364, 0.6683, 0.2477, 0.699, 0.2606, 0.734, 0.8484, 0.6215, 0.8484, 0.6177, 0.8645, 0.7192, 0.8569, 0.713, 0.8839, 0.6187, 0.8854, 0.6201, 0.9021, 0.7254, 0.9006, 0.7254, 0.9006, 0.6201, 0.9021, 0.6224, 0.9082, 0.7275, 0.9191, 0.7438, 0.9267, 0.6288, 0.9218, 0.6399, 0.9472, 0.7538, 0.9466, 0.7192, 0.8569, 0.6177, 0.8645, 0.6187, 0.8854, 0.713, 0.8839, 0.6956, 0.2963, 0.7092, 0.2963, 0.7081, 0.2864, 0.6943, 0.2863, 0.6917, 0.202, 0.6777, 0.202, 0.6862, 0.2127, 0.7027, 0.2101, 0.6579, 0.2815, 0.6418, 0.2898, 0.6418, 0.3035, 0.655, 0.2978, 0.655, 0.2978, 0.649, 0.311, 0.658, 0.3152, 0.664, 0.3026, 0.7701, 0.3166, 0.7692, 0.308, 0.7689, 0.298, 0.7633, 0.3085, 0.8043, 0.3164, 0.7855, 0.3139, 0.7692, 0.308, 0.7701, 0.3166, 0.7633, 0.3085, 0.7689, 0.298, 0.7573, 0.2929, 0.7429, 0.2794, 0.8029, 0.3101, 0.7846, 0.3026, 0.7855, 0.3139, 0.8043, 0.3164, 0.6666, 0.2813, 0.655, 0.2978, 0.664, 0.3026, 0.6736, 0.2886, 0.6734, 0.2659, 0.6579, 0.2815, 0.655, 0.2978, 0.6666, 0.2813, 0.7086, 0.2027, 0.6917, 0.202, 0.7027, 0.2101, 0.7201, 0.2086, 0.7766, 0.2025, 0.7592, 0.2039, 0.7614, 0.2129, 0.7833, 0.2117, 0.7275, 0.9191, 0.6224, 0.9082, 0.6288, 0.9218, 0.7438, 0.9267, 0.7538, 0.9466, 0.6399, 0.9472, 0.6333, 0.9674, 0.7455, 0.9751, 0.4646, 0.1591, 0.4341, 0.1717, 0.4345, 0.1804, 0.4629, 0.1769, 0.621, 0.2497, 0.6361, 0.2648, 0.6401, 0.2515, 0.626, 0.24, 0.5197, 0.1591, 0.4646, 0.1591, 0.4629, 0.1769, 0.5118, 0.1765, 0.7701, 0.3166, 0.736, 0.3166, 0.7361, 0.3283, 0.7751, 0.328, 0.736, 0.3166, 0.7087, 0.3166, 0.7091, 0.3273, 0.7361, 0.3283, 0.824, 0.9344, 0.8466, 0.8994, 0.8218, 0.9017, 0.7942, 0.934, 0.8764, 0.8788, 0.8849, 0.8556, 0.8731, 0.8743, 0.8657, 0.9047, 0.8849, 0.8556, 0.8982, 0.8245, 0.8823, 0.8313, 0.8731, 0.8743, 0.8466, 0.8994, 0.8627, 0.8412, 0.8348, 0.8321, 0.8218, 0.9017, 0.5523, 0.1642, 0.5197, 0.1591, 0.5118, 0.1765, 0.5423, 0.1835, 0.665, 0.1689, 0.6681, 0.1316, 0.6563, 0.1312, 0.6529, 0.1681, 0.6613, 0.172, 0.665, 0.1689, 0.6529, 0.1681, 0.651, 0.1713, 0.1114, 0.0546, 0.1079, 0.02612, 0.1004, 0.02596, 0.1043, 0.05537, 0.7808, 0.1765, 0.808, 0.1285, 0.7972, 0.1211, 0.7702, 0.17, 0.808, 0.1285, 0.8255, 0.07809, 0.8142, 0.0747, 0.7972, 0.1211, 0.8255, 0.07809, 0.8389, 0.02435, 0.8288, 0.02214, 0.8142, 0.0747, 0.1109, 0.136, 0.1057, 0.1554, 0.1214, 0.154, 0.1156, 0.1334, 0.09649, 0.0562, 0.1063, 0.1125, 0.1142, 0.1124, 0.1043, 0.05537, 0.8043, 0.3164, 0.7701, 0.3166, 0.7751, 0.328, 0.8109, 0.3296, 0.2942, 0.6902, 0.2945, 0.702, 0.2626, 0.7017, 0.2642, 0.6824, 0.2642, 0.6824, 0.2626, 0.7017, 0.2075, 0.6962, 0.2082, 0.6672, 0.2082, 0.6672, 0.2075, 0.6962, 0.1395, 0.69, 0.14, 0.6797, 0.2142, 0.5958, 0.2059, 0.6435, 0.1366, 0.666, 0.1318, 0.6554, 0.2625, 0.619, 0.2687, 0.6598, 0.2059, 0.6435, 0.2142, 0.5958, 0.2864, 0.6571, 0.295, 0.6751, 0.2687, 0.6598, 0.2625, 0.619, 0.1063, 0.1125, 0.1066, 0.1177, 0.1065, 0.1173, 0.1142, 0.1124, 0.1202, 0.1268, 0.114, 0.1199, 0.1129, 0.1273, 0.1156, 0.1334, 0.1156, 0.1334, 0.1129, 0.1273, 0.1095, 0.1284, 0.1109, 0.136, 0.105, 0.1313, 0.1063, 0.1249, 0.1059, 0.1193, 0.1006, 0.1207, 0.1006, 0.1207, 0.1059, 0.1193, 0.1066, 0.1177, 0.1063, 0.1125, 0.1208, 0.1153, 0.107, 0.1171, 0.114, 0.1199, 0.1202, 0.1268, 0.1109, 0.136, 0.1095, 0.1284, 0.1063, 0.1249, 0.105, 0.1313, 0.1142, 0.1124, 0.1065, 0.1173, 0.107, 0.1171, 0.1208, 0.1153, 0.2059, 0.6435, 0.2082, 0.6672, 0.14, 0.6797, 0.1366, 0.666, 0.2687, 0.6598, 0.2642, 0.6824, 0.2082, 0.6672, 0.2059, 0.6435, 0.295, 0.6751, 0.2942, 0.6902, 0.2642, 0.6824, 0.2687, 0.6598, 0.1367, 0.692, 0.1395, 0.69, 0.2075, 0.6962, 0.2098, 0.7242, 0.1608, 0.7174, 0.1464, 0.7081, 0.2676, 0.7172, 0.2098, 0.7242, 0.2075, 0.6962, 0.2626, 0.7017, 0.3235, 0.3833, 0.3477, 0.2118, 0.248, 0.2044, 0.2442, 0.3881, 0.2896, 0.4329, 0.2428, 0.4325, 0.242, 0.4497, 0.2655, 0.4538, 0.3146, 0.6291, 0.3146, 0.6202, 0.2906, 0.619, 0.2907, 0.628, 0.3477, 0.2118, 0.317, 0.008111, 0.242, 0.01376, 0.248, 0.2044, 0.2896, 0.4329, 0.3235, 0.3833, 0.2442, 0.3881, 0.2428, 0.4325, 0.9355, 0.6392, 0.9684, 0.634, 0.8826, 0.6003, 0.8778, 0.6101, 0.9684, 0.634, 0.9355, 0.6392, 0.9553, 0.6439, 0.966, 0.6462, 0.9763, 0.6545, 0.9796, 0.5178, 0.9823, 0.2729, 0.9105, 0.3336, 0.8844, 0.4721, 0.3297, 0.5427, 0.3437, 0.5437, 0.3375, 0.5008, 0.3263, 0.5007, 0.3505, 0.5063, 0.3375, 0.5008, 0.3437, 0.5437, 0.3556, 0.5431, 0.2563, 0.5543, 0.3034, 0.5483, 0.3297, 0.5427, 0.3263, 0.5007, 0.2296, 0.5007, 0.08904, 0.5891, 0.2148, 0.1675, 0.03164, 0.2281, 0.05485, 0.5767, 0.08904, 0.5891, 0.1392, 0.6109, 0.202, 0.2749, 0.2148, 0.1675, 0.3297, 0.5427, 0.3034, 0.5483, 0.2563, 0.5543, 0.2518, 0.567, 0.2943, 0.5597, 0.3437, 0.5437, 0.3204, 0.5998, 0.3485, 0.5965, 0.3556, 0.5431, 0.08904, 0.5891, 0.1386, 0.612, 0.1392, 0.6109, 0.3406, 0.4335, 0.3439, 0.3766, 0.3235, 0.3833, 0.2896, 0.4329, 0.07276, 0.1325, 0.07123, 0.1424, 0.08214, 0.1443, 0.08301, 0.1344, 0.369, 0.2465, 0.3858, 0.066, 0.317, 0.008111, 0.3477, 0.2118, 0.3406, 0.6307, 0.3388, 0.619, 0.3146, 0.6202, 0.3146, 0.6291, 0.3406, 0.4335, 0.2896, 0.4329, 0.2655, 0.4538, 0.2887, 0.4605, 0.3439, 0.3766, 0.369, 0.2465, 0.3477, 0.2118, 0.3235, 0.3833, 0.3196, 0.6803, 0.3196, 0.6936, 0.2942, 0.6902, 0.295, 0.6751, 0.3196, 0.6625, 0.3196, 0.6803, 0.295, 0.6751, 0.2864, 0.6571, 0.3196, 0.6936, 0.3196, 0.7, 0.2945, 0.702, 0.2942, 0.6902, 0.07621, 0.1157, 0.07276, 0.1325, 0.08301, 0.1344, 0.08074, 0.1169, 0.3773, 2.024, 0.3852, 2.035, 0.4099, 2.023, 0.3995, 2.016, 0.3773, 2.024, 0.3549, 2.025, 0.3578, 2.039, 0.3852, 2.035, 0.3346, 2.025, 0.3138, 2.018, 0.3068, 2.026, 0.3315, 2.037, 0.3346, 2.025, 0.3315, 2.037, 0.3578, 2.039, 0.3549, 2.025, 0.2676, 0.7172, 0.2924, 0.7077, 0.3043, 0.7573, 0.2886, 0.7611, 0.1608, 0.7174, 0.1201, 0.7569, 0.1054, 0.7444, 0.1464, 0.7081, 0.2913, 0.793, 0.2886, 0.7611, 0.3043, 0.7573, 0.3051, 0.7894, 0.2913, 0.793, 0.3051, 0.7894, 0.3044, 0.8284, 0.2901, 0.8302, 0.2893, 0.8739, 0.304, 0.8741, 0.3019, 0.9209, 0.2857, 0.9185, 0.2893, 0.8739, 0.2901, 0.8302, 0.3044, 0.8284, 0.304, 0.8741, 0.1011, 0.7884, 0.08563, 0.7777, 0.1054, 0.7444, 0.1201, 0.7569, 0.1011, 0.7884, 0.08924, 0.8234, 0.07193, 0.816, 0.08563, 0.7777, 0.4115, 1.996, 0.3995, 2.016, 0.4099, 2.023, 0.4235, 2.0, 0.07858, 0.8576, 0.06057, 0.8541, 0.07193, 0.816, 0.08924, 0.8234, 0.9806, 0.5365, 0.9796, 0.5178, 0.8844, 0.4721, 0.8839, 0.4944, 0.8642, 0.4488, 0.8881, 0.2773, 0.8406, 0.2523, 0.8071, 0.428, 0.8844, 0.4721, 0.9105, 0.3336, 0.8881, 0.2773, 0.8642, 0.4488, 0.8608, 0.6368, 0.9355, 0.6392, 0.8778, 0.6101, 0.8465, 0.5815, 0.857, 0.4837, 0.8839, 0.4944, 0.8844, 0.4721, 0.8558, 0.4607, 0.7959, 0.4747, 0.9684, 0.634, 0.9806, 0.5365, 0.8839, 0.4944, 0.8826, 0.6003, 0.8283, 1.345, 0.8041, 1.345, 0.8168, 1.35, 0.2943, 0.5597, 0.3204, 0.5998, 0.3437, 0.5437, 0.3297, 0.5427, 0.03034, 0.4583, 0.03155, 0.477, 0.03291, 0.5753, 0.05485, 0.5767, 0.03164, 0.2281, 0.002025, 0.2151, 0.3196, 0.7005, 0.2924, 0.7077, 0.2676, 0.7172, 0.2626, 0.7017, 0.2945, 0.702, 0.3196, 0.7])
me_cube_001.materials.append(mat_material)
me_cube_001.use_remesh_preserve_volume = False
me_cube_001.use_remesh_preserve_attributes = False
me_cube_001.use_mirror_vertex_groups = False
me_cube_001.auto_texspace = False
me_cube_001.update()

# ---- objects
ob_cube = bpy.data.objects.new('Cube', me_cube_001)
ob_camera = bpy.data.objects.new('Camera', cam_camera)

# ---- transforms, parenting, visibility, modifiers, constraints
ob_cube.location = (0.0, 0.0, 0.1596)
ob_cube.show_texture_space = True
ob_cube.lineart.crease_threshold = 0.0
ob_camera.location = (7.481, -6.508, 5.344)
ob_camera.rotation_euler = (1.109, 0.01082, 0.8149)
ob_camera.lock_rotations_4d = False
ob_camera.empty_display_type = 'ARROWS'
ob_camera.color = (0.0, 0.0, 0.0, 0.0)
ob_camera.hide_viewport = True
ob_camera.display_type = 'WIRE'
ob_camera.lineart.crease_threshold = 0.0

# ---- collection membership
col_collection_1.objects.link(ob_cube)
col_collection_1.objects.link(ob_camera)

# ---- scene / render settings (as saved in the file)
scene.camera = ob_camera
scene.frame_start = 1; scene.frame_end = 250; scene.frame_set(98)
scene.render.engine = 'CYCLES'
scene.render.resolution_percentage = 50
scene.render.dither_intensity = 0.0
scene.cycles.use_denoising = False
scene.cycles.samples = 10
scene.cycles.sampling_pattern = 'TABULATED_SOBOL'
scene.cycles.light_sampling_threshold = 0.0
scene.cycles.use_adaptive_sampling = False
scene.cycles.use_light_tree = False
scene.cycles.blur_glossy = 0.0
scene.cycles.pixel_filter_type = 'GAUSSIAN'
scene.cycles.sample_clamp_indirect = 0.0
scene.view_settings.view_transform = 'Standard'
bpy.context.view_layer.update()

# ---- added for rendering (the .blend has no usable light): sun
light_auto_sun = bpy.data.lights.new('AutoSun', 'SUN')
light_auto_sun.energy = 3.0
light_auto_sun.angle = 0.0523599
ob_auto_sun = bpy.data.objects.new('AutoSun', light_auto_sun)
scene.collection.objects.link(ob_auto_sun)
ob_auto_sun.rotation_euler = (0.872665, 0.174533, 0.523599)
bpy.context.view_layer.update()
